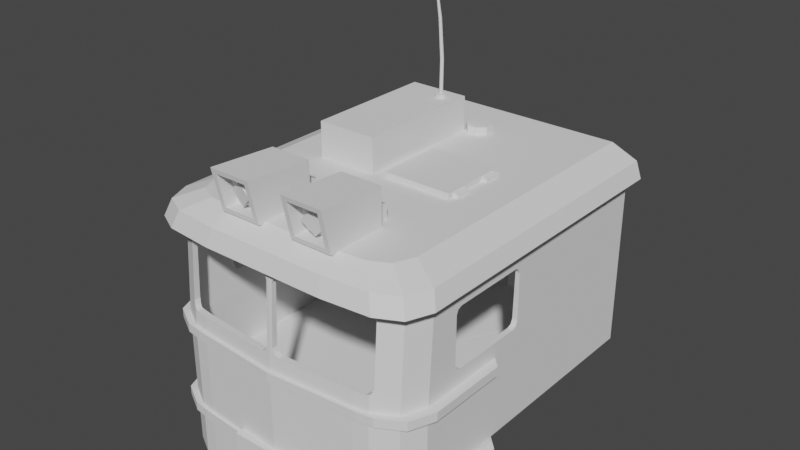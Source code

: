 # Source: cab_bench.blend  (saved by Blender 3.3.6; exported with 4.5.12 LTS)
import bpy
from mathutils import Matrix  # noqa: F401  (used for matrix-valued properties, if any)

bpy.ops.wm.read_factory_settings(use_empty=True)
scene = bpy.context.scene
scene.name = 'Scene'

# ---- collections
col_collection = bpy.data.collections.new('Collection'); scene.collection.children.link(col_collection)
col_cab = bpy.data.collections.new('Cab'); scene.collection.children.link(col_cab)

# ---- world
world_world = bpy.data.worlds.new('World'); scene.world = world_world
world_world.use_nodes = True; world_world.node_tree.nodes.clear()
_N = world_world.node_tree.nodes; _L = world_world.node_tree.links
n0 = _N.new('ShaderNodeOutputWorld'); n0.name = 'World Output'; n0.location = (300, 300)
n1 = _N.new('ShaderNodeBackground'); n1.name = 'Background'; n1.location = (10, 300)
n1.inputs[0].default_value = (0.05088, 0.05088, 0.05088, 1.0)
_L.new(n1.outputs[0], n0.inputs[0])
n0.is_active_output = True
world_world.color = (0.05088, 0.05088, 0.05088)
world_world.use_sun_shadow = False
world_world.sun_shadow_jitter_overblur = 0.0

# ---- meshes
me_cube = bpy.data.meshes.new('Cube')
me_cube.from_pydata([(-1.0, -1.0, -0.05403), (-1.0, -1.0, 0.05403), (-1.0, 1.0, -0.05403), (-1.0, 1.0, 0.05403), (0.0, -1.0, -0.05403), (0.0, -1.0, 0.05403), (1.0, 1.0, -0.05403), (1.0, 1.0, 0.05403)], [], [(0, 1, 3, 2), (2, 3, 7, 6), (6, 7, 5, 4), (4, 5, 1, 0), (2, 6, 4, 0), (7, 3, 1, 5)])
_uv = me_cube.uv_layers.new(name='UVMap')
_uv.uv.foreach_set('vector', [0.5811, 0.5, 0.554, 0.5, 0.554, 0.0, 0.5811, 0.0, 0.554, 0.5, 0.527, 0.5, 0.527, 0.0, 0.554, 0.0, 0.527, 0.5, 0.5, 0.5, 0.5, 0.25, 0.527, 0.25, 0.527, 0.25, 0.5, 0.25, 0.5, 0.0, 0.527, 0.0, 0.0, 1.0, 0.0, 0.5, 0.5, 0.75, 0.5, 1.0, 0.0, 0.0, 0.5, 0.0, 0.5, 0.5, 0.25, 0.5])
me_cube.update()
me_cube_004 = bpy.data.meshes.new('Cube.004')
me_cube_004.from_pydata([(-0.06237, -0.06237, -0.6425), (-0.06237, -0.06237, 0.6425), (-0.06237, 0.06237, -0.6425), (-0.06237, 0.06237, 0.6425), (0.06237, -0.06237, -0.6425), (0.06237, -0.06237, 0.6425), (0.06237, 0.06237, -0.6425), (0.06237, 0.06237, 0.6425)], [], [(0, 1, 3, 2), (2, 3, 7, 6), (6, 7, 5, 4), (4, 5, 1, 0), (2, 6, 4, 0), (7, 3, 1, 5)])
_uv = me_cube_004.uv_layers.new(name='UVMap')
_uv.uv.foreach_set('vector', [0.6122, 0.0, 0.6122, 0.3213, 0.5811, 0.3213, 0.5811, 0.0, 0.6434, 0.3213, 0.6434, 0.6425, 0.6122, 0.6425, 0.6122, 0.3213, 0.6122, 0.3213, 0.6122, 0.6425, 0.5811, 0.6425, 0.5811, 0.3213, 0.6434, 0.0, 0.6434, 0.3213, 0.6122, 0.3213, 0.6122, 0.0, 0.5312, 0.5, 0.5624, 0.5, 0.5624, 0.5312, 0.5312, 0.5312, 0.5, 0.5, 0.5312, 0.5, 0.5312, 0.5312, 0.5, 0.5312])
me_cube_004.update()
me_plane = bpy.data.meshes.new('Plane')
me_plane.from_pydata([(-2.526, -2.407, 0.0), (2.526, -2.407, 0.0), (-2.526, 3.326, 0.0), (2.526, 3.326, 0.0), (-2.178, -2.407, 0.0), (-0.5052, -2.407, 0.0), (0.5052, -2.407, 0.0), (2.178, -2.407, 0.0), (2.35, 3.741, 0.0), (1.959, 3.95, 0.0), (-1.959, 3.95, 0.0), (-2.35, 3.741, 0.0), (0.0, -2.407, 0.0), (0.0, 4.071, 0.0)], [], [(7, 1, 3, 8), (0, 4, 11, 2), (4, 5, 10, 11), (12, 6, 9, 13), (6, 7, 8, 9), (5, 12, 13, 10)])
_uv = me_plane.uv_layers.new(name='UVMap')
_uv.uv.foreach_set('vector', [0.2695, 0.5469, 0.2578, 0.5469, 0.2578, 0.3125, 0.2617, 0.293, 0.4648, 0.5469, 0.4492, 0.5469, 0.457, 0.293, 0.4648, 0.3125, 0.4492, 0.5469, 0.3789, 0.5469, 0.4414, 0.2852, 0.457, 0.293, 0.3594, 0.5469, 0.3398, 0.5469, 0.2812, 0.2852, 0.3594, 0.2812, 0.3398, 0.5469, 0.2695, 0.5469, 0.2617, 0.293, 0.2812, 0.2852, 0.3789, 0.5469, 0.3594, 0.5469, 0.3594, 0.2812, 0.4414, 0.2852])
me_plane.update()
me_cube_034 = bpy.data.meshes.new('Cube.034')
me_cube_034.from_pydata([(-0.8159, -0.191, -0.4188), (-0.8159, -0.191, 0.4188), (-0.8159, 0.191, -0.4188), (-0.8159, 0.191, 0.4188), (0.8159, -0.191, -0.4188), (0.8159, -0.191, 0.4188), (0.8159, 0.191, -0.4188), (0.8159, 0.191, 0.4188)], [], [(0, 1, 3, 2), (2, 3, 7, 6), (6, 7, 5, 4), (4, 5, 1, 0), (2, 6, 4, 0), (7, 3, 1, 5)])
_uv = me_cube_034.uv_layers.new(name='UVMap')
_uv.uv.foreach_set('vector', [0.2539, 0.4922, 0.2539, 0.5234, 0.2383, 0.5234, 0.2383, 0.4922, 0.8477, 0.2617, 0.8125, 0.2617, 0.8125, 0.1953, 0.8477, 0.1953, 0.1094, 0.8047, 0.1094, 0.8398, 0.09375, 0.8398, 0.09375, 0.8047, 0.8125, 0.2617, 0.7773, 0.2617, 0.7773, 0.1953, 0.8125, 0.1953, 0.07031, 0.8047, 0.07031, 0.8711, 0.05469, 0.8711, 0.05469, 0.8047, 0.2461, 0.7852, 0.2461, 0.8555, 0.2305, 0.8555, 0.2305, 0.7852])
me_cube_034.update()
me_cube_033 = bpy.data.meshes.new('Cube.033')
me_cube_033.from_pydata([(2.766, 3.269, -0.3141), (2.575, 3.761, -0.3141), (2.115, 4.02, -0.3141), (2.115, 4.02, -0.4869), (2.766, 3.269, -0.4869), (2.575, 3.761, -0.4869), (-2.766, 3.269, -0.4869), (-2.115, 4.02, -0.4869), (-2.575, 3.761, -0.4869), (1.794, 4.066, -0.3141), (-1.794, 4.066, -0.4869), (2.766, 1.68, -0.3141), (2.766, 2.899, -0.3141), (1.553e-09, 4.2, -0.3141), (1.634, 4.003, -0.3141), (-1.634, 4.003, -0.3141), (-2.519, 1.439, -0.3141), (-2.519, 2.94, -0.3141), (-1.634, 4.003, -0.4869), (1.634, 4.003, -0.4869), (2.519, 2.94, -0.4869), (-2.519, 2.94, -0.4869), (-2.519, 1.439, -0.4869), (2.519, 1.439, -0.4869), (-1.794, 4.066, -0.3141), (-2.115, 4.02, -0.3141), (-2.575, 3.761, -0.3141), (-2.766, 3.269, -0.3141), (1.794, 4.066, -0.4869), (1.553e-09, 4.2, -0.4869), (-2.766, 2.899, -0.4869), (-2.766, 1.68, -0.4869), (-2.229e-10, 4.124, -0.4869), (2.519, 2.94, -0.3141), (-2.766, 2.899, -0.3141), (-2.766, 1.68, -0.3141), (2.766, 1.68, -0.4869), (2.766, 2.899, -0.4869), (2.345, 3.725, -0.3141), (2.519, 3.276, -0.3141), (1.927, 3.96, -0.3141), (-2.345, 3.725, -0.3141), (-1.927, 3.96, -0.3141), (-2.519, 3.276, -0.3141), (-2.229e-10, 4.124, -0.3141), (2.519, 1.439, -0.3141), (-2.519, 3.276, -0.4869), (-1.927, 3.96, -0.4869), (-2.345, 3.725, -0.4869), (1.927, 3.96, -0.4869), (2.519, 3.276, -0.4869), (2.345, 3.725, -0.4869)], [], [(44, 14, 9, 13), (38, 39, 0, 1), (39, 33, 12, 0), (43, 41, 26, 27), (22, 16, 35, 31), (48, 41, 43, 46), (50, 51, 5, 4), (33, 45, 11, 12), (17, 43, 27, 34), (16, 17, 34, 35), (51, 38, 40, 49), (21, 17, 16, 22), (46, 21, 30, 6), (46, 43, 17, 21), (51, 49, 3, 5), (30, 31, 35, 34), (28, 29, 13, 9), (6, 30, 34, 27), (36, 37, 12, 11), (21, 22, 31, 30), (32, 18, 10, 29), (3, 28, 9, 2), (20, 50, 4, 37), (4, 5, 1, 0), (49, 19, 28, 3), (48, 46, 6, 8), (23, 20, 37, 36), (19, 32, 29, 28), (14, 40, 2, 9), (10, 7, 25, 24), (40, 38, 1, 2), (41, 42, 25, 26), (15, 44, 13, 24), (37, 4, 0, 12), (29, 10, 24, 13), (47, 48, 8, 7), (42, 15, 24, 25), (8, 6, 27, 26), (5, 3, 2, 1), (18, 47, 7, 10), (45, 23, 36, 11), (49, 40, 14, 19), (50, 39, 38, 51), (47, 42, 41, 48), (18, 15, 42, 47), (23, 45, 33, 20), (20, 33, 39, 50), (19, 14, 44, 32), (32, 44, 15, 18), (7, 8, 26, 25)])
_uv = me_cube_033.uv_layers.new(name='UVMap')
_uv.uv.foreach_set('vector', [0.8438, 0.8789, 0.8516, 0.9453, 0.8477, 0.9531, 0.8438, 0.8789, 0.8633, 0.9766, 0.8789, 0.9844, 0.8789, 0.9922, 0.8594, 0.9844, 0.8789, 0.9844, 0.8945, 0.9844, 0.8945, 0.9922, 0.8789, 0.9922, 0.8789, 0.7773, 0.8633, 0.7852, 0.8594, 0.7734, 0.8789, 0.7656, 0.6758, 0.5391, 0.668, 0.5391, 0.668, 0.5273, 0.6758, 0.5273, 0.6484, 0.8867, 0.6406, 0.8867, 0.6406, 0.8711, 0.6484, 0.8711, 0.6914, 0.7461, 0.6719, 0.7539, 0.6719, 0.7461, 0.6914, 0.7383, 0.8945, 0.9844, 0.957, 0.9844, 0.9453, 0.9922, 0.8945, 0.9922, 0.8945, 0.7773, 0.8789, 0.7773, 0.8789, 0.7656, 0.8945, 0.7656, 0.957, 0.7773, 0.8945, 0.7773, 0.8945, 0.7656, 0.9453, 0.7656, 0.8203, 0.9297, 0.8164, 0.9297, 0.8164, 0.9102, 0.8203, 0.9102, 0.6484, 0.8555, 0.6406, 0.8555, 0.6406, 0.793, 0.6484, 0.793, 0.6914, 0.9531, 0.7031, 0.9531, 0.707, 0.9648, 0.6914, 0.9648, 0.6484, 0.8711, 0.6406, 0.8711, 0.6406, 0.8555, 0.6484, 0.8555, 0.6719, 0.7539, 0.6641, 0.7695, 0.6602, 0.7617, 0.6719, 0.7461, 0.08594, 0.8398, 0.08594, 0.8906, 0.07812, 0.8906, 0.07812, 0.8398, 0.2422, 0.3125, 0.2422, 0.3867, 0.2383, 0.3867, 0.2383, 0.3125, 0.08594, 0.8242, 0.08594, 0.8398, 0.07812, 0.8398, 0.07812, 0.8242, 0.8359, 0.7461, 0.8359, 0.7969, 0.8281, 0.7969, 0.8281, 0.7461, 0.7031, 0.9531, 0.7656, 0.9531, 0.7578, 0.9648, 0.707, 0.9648, 0.6562, 0.8516, 0.6602, 0.918, 0.6602, 0.9219, 0.6523, 0.8516, 0.2422, 0.3008, 0.2422, 0.3125, 0.2383, 0.3125, 0.2383, 0.3008, 0.7031, 0.7461, 0.6914, 0.7461, 0.6914, 0.7383, 0.707, 0.7383, 0.8359, 0.8125, 0.8359, 0.832, 0.8281, 0.832, 0.8281, 0.8125, 0.6641, 0.7695, 0.6602, 0.7812, 0.6602, 0.7773, 0.6602, 0.7617, 0.6719, 0.9453, 0.6914, 0.9531, 0.6914, 0.9648, 0.6719, 0.957, 0.7656, 0.7461, 0.7031, 0.7461, 0.707, 0.7383, 0.7578, 0.7383, 0.6602, 0.7812, 0.6562, 0.8516, 0.6523, 0.8516, 0.6602, 0.7773, 0.8516, 0.9453, 0.8516, 0.957, 0.8516, 0.9648, 0.8477, 0.9531, 0.2422, 0.4609, 0.2422, 0.4727, 0.2383, 0.4727, 0.2383, 0.4609, 0.8516, 0.957, 0.8633, 0.9766, 0.8594, 0.9844, 0.8516, 0.9648, 0.8633, 0.7852, 0.8516, 0.8008, 0.8516, 0.793, 0.8594, 0.7734, 0.8516, 0.8125, 0.8438, 0.8789, 0.8438, 0.8789, 0.8477, 0.8047, 0.8359, 0.7969, 0.8359, 0.8125, 0.8281, 0.8125, 0.8281, 0.7969, 0.2422, 0.3867, 0.2422, 0.4609, 0.2383, 0.4609, 0.2383, 0.3867, 0.6641, 0.9297, 0.6719, 0.9453, 0.6719, 0.957, 0.6602, 0.9375, 0.8516, 0.8008, 0.8516, 0.8125, 0.8477, 0.8047, 0.8516, 0.793, 0.08594, 0.8047, 0.08594, 0.8242, 0.07812, 0.8242, 0.07812, 0.8047, 0.2422, 0.2812, 0.2422, 0.3008, 0.2383, 0.3008, 0.2383, 0.2812, 0.6602, 0.918, 0.6641, 0.9297, 0.6602, 0.9375, 0.6602, 0.9219, 0.8281, 0.7383, 0.8359, 0.7383, 0.8359, 0.7461, 0.8281, 0.7461, 0.8203, 0.9102, 0.8164, 0.9102, 0.8164, 0.8984, 0.8203, 0.8984, 0.07812, 0.8242, 0.07031, 0.8242, 0.07031, 0.8047, 0.07812, 0.8047, 0.8203, 0.7539, 0.8164, 0.7539, 0.8164, 0.7383, 0.8203, 0.7383, 0.8203, 0.7656, 0.8164, 0.7656, 0.8164, 0.7539, 0.8203, 0.7539, 0.07812, 0.8984, 0.07031, 0.8984, 0.07031, 0.8359, 0.07812, 0.8359, 0.07812, 0.8359, 0.07031, 0.8359, 0.07031, 0.8242, 0.07812, 0.8242, 0.8203, 0.8984, 0.8164, 0.8984, 0.8164, 0.832, 0.8203, 0.832, 0.8203, 0.832, 0.8164, 0.832, 0.8164, 0.7656, 0.8203, 0.7656, 0.2422, 0.4727, 0.2422, 0.4922, 0.2383, 0.4922, 0.2383, 0.4727])
me_cube_033.update()
me_cube_032 = bpy.data.meshes.new('Cube.032')
me_cube_032.from_pydata([(2.766, 3.269, 1.351), (2.575, 3.761, 1.351), (2.115, 4.02, 1.351), (2.115, 4.02, 1.178), (2.766, 3.269, 1.178), (2.575, 3.761, 1.178), (-2.766, 3.269, 1.178), (-2.115, 4.02, 1.178), (-2.575, 3.761, 1.178), (1.794, 4.066, 1.351), (-1.794, 4.066, 1.178), (2.766, 1.68, 1.351), (2.766, 2.899, 1.351), (1.553e-09, 4.2, 1.351), (1.634, 4.003, 1.351), (-1.634, 4.003, 1.351), (-2.519, 1.439, 1.351), (-2.519, 2.94, 1.351), (-1.634, 4.003, 1.178), (1.634, 4.003, 1.178), (2.519, 2.94, 1.178), (-2.519, 2.94, 1.178), (-2.519, 1.439, 1.178), (2.519, 1.439, 1.178), (-1.794, 4.066, 1.351), (-2.115, 4.02, 1.351), (-2.575, 3.761, 1.351), (-2.766, 3.269, 1.351), (1.794, 4.066, 1.178), (1.553e-09, 4.2, 1.178), (-2.766, 2.899, 1.178), (-2.766, 1.68, 1.178), (-2.229e-10, 4.124, 1.178), (2.519, 2.94, 1.351), (-2.766, 2.899, 1.351), (-2.766, 1.68, 1.351), (2.766, 1.68, 1.178), (2.766, 2.899, 1.178), (2.345, 3.725, 1.351), (2.519, 3.276, 1.351), (1.927, 3.96, 1.351), (-2.345, 3.725, 1.351), (-1.927, 3.96, 1.351), (-2.519, 3.276, 1.351), (-2.229e-10, 4.124, 1.351), (2.519, 1.439, 1.351), (-2.519, 3.276, 1.178), (-1.927, 3.96, 1.178), (-2.345, 3.725, 1.178), (1.927, 3.96, 1.178), (2.519, 3.276, 1.178), (2.345, 3.725, 1.178)], [], [(44, 14, 9, 13), (38, 39, 0, 1), (39, 33, 12, 0), (43, 41, 26, 27), (22, 16, 35, 31), (48, 41, 43, 46), (50, 51, 5, 4), (33, 45, 11, 12), (17, 43, 27, 34), (16, 17, 34, 35), (51, 38, 40, 49), (21, 17, 16, 22), (46, 21, 30, 6), (46, 43, 17, 21), (51, 49, 3, 5), (30, 31, 35, 34), (28, 29, 13, 9), (6, 30, 34, 27), (36, 37, 12, 11), (21, 22, 31, 30), (32, 18, 10, 29), (3, 28, 9, 2), (20, 50, 4, 37), (4, 5, 1, 0), (49, 19, 28, 3), (48, 46, 6, 8), (23, 20, 37, 36), (19, 32, 29, 28), (14, 40, 2, 9), (10, 7, 25, 24), (40, 38, 1, 2), (41, 42, 25, 26), (15, 44, 13, 24), (37, 4, 0, 12), (29, 10, 24, 13), (47, 48, 8, 7), (42, 15, 24, 25), (8, 6, 27, 26), (5, 3, 2, 1), (18, 47, 7, 10), (45, 23, 36, 11), (49, 40, 14, 19), (50, 39, 38, 51), (47, 42, 41, 48), (18, 15, 42, 47), (23, 45, 33, 20), (20, 33, 39, 50), (19, 14, 44, 32), (32, 44, 15, 18), (7, 8, 26, 25)])
_uv = me_cube_032.uv_layers.new(name='UVMap')
_uv.uv.foreach_set('vector', [0.8555, 0.1172, 0.8594, 0.1836, 0.8555, 0.1914, 0.8516, 0.1172, 0.8711, 0.2109, 0.8867, 0.2188, 0.8906, 0.2305, 0.8672, 0.2227, 0.8867, 0.2188, 0.9023, 0.2188, 0.9023, 0.2305, 0.8906, 0.2305, 0.8867, 0.01172, 0.8711, 0.01953, 0.8672, 0.01172, 0.8906, 0.003906, 0.6836, 0.5391, 0.6758, 0.5391, 0.6758, 0.5273, 0.6836, 0.5273, 0.4336, 0.8906, 0.4258, 0.8906, 0.4258, 0.8711, 0.4336, 0.8711, 0.8789, 0.5508, 0.8633, 0.5586, 0.8594, 0.5469, 0.8789, 0.5391, 0.9023, 0.2188, 0.9648, 0.2188, 0.9531, 0.2305, 0.9023, 0.2305, 0.9023, 0.01172, 0.8867, 0.01172, 0.8906, 0.003906, 0.9023, 0.003906, 0.9648, 0.01172, 0.9023, 0.01172, 0.9023, 0.003906, 0.9531, 0.003906, 0.8281, 0.9297, 0.8203, 0.9297, 0.8203, 0.9102, 0.8281, 0.9102, 0.4336, 0.8594, 0.4258, 0.8594, 0.4258, 0.7969, 0.4336, 0.7969, 0.8789, 0.7578, 0.8945, 0.7578, 0.8945, 0.7656, 0.8789, 0.7656, 0.4336, 0.8711, 0.4258, 0.8711, 0.4258, 0.8594, 0.4336, 0.8594, 0.8633, 0.5586, 0.8516, 0.5742, 0.8516, 0.5664, 0.8594, 0.5469, 0.09375, 0.8398, 0.09375, 0.8906, 0.08594, 0.8906, 0.08594, 0.8398, 0.25, 0.3125, 0.25, 0.3867, 0.2422, 0.3867, 0.2422, 0.3125, 0.09375, 0.8242, 0.09375, 0.8398, 0.08594, 0.8398, 0.08594, 0.8242, 0.2539, 0.7969, 0.2539, 0.8477, 0.2461, 0.8477, 0.2461, 0.7969, 0.8945, 0.7578, 0.957, 0.7578, 0.9453, 0.7656, 0.8945, 0.7656, 0.8438, 0.6523, 0.8516, 0.7188, 0.8477, 0.7266, 0.8438, 0.6523, 0.25, 0.3008, 0.25, 0.3125, 0.2422, 0.3125, 0.2422, 0.3008, 0.8945, 0.5508, 0.8789, 0.5508, 0.8789, 0.5391, 0.8945, 0.5391, 0.2539, 0.8633, 0.2539, 0.8828, 0.2461, 0.8828, 0.2461, 0.8633, 0.8516, 0.5742, 0.8516, 0.5859, 0.8477, 0.5781, 0.8516, 0.5664, 0.8633, 0.75, 0.8789, 0.7578, 0.8789, 0.7656, 0.8594, 0.7578, 0.957, 0.5508, 0.8945, 0.5508, 0.8945, 0.5391, 0.9453, 0.5391, 0.8516, 0.5859, 0.8438, 0.6523, 0.8438, 0.6523, 0.8477, 0.5781, 0.8594, 0.1836, 0.8594, 0.1953, 0.8594, 0.2031, 0.8555, 0.1914, 0.25, 0.4609, 0.25, 0.4727, 0.2422, 0.4727, 0.2422, 0.4609, 0.8594, 0.1953, 0.8711, 0.2109, 0.8672, 0.2227, 0.8594, 0.2031, 0.8711, 0.01953, 0.8594, 0.03906, 0.8594, 0.03125, 0.8672, 0.01172, 0.8594, 0.05078, 0.8555, 0.1172, 0.8516, 0.1172, 0.8555, 0.04297, 0.2539, 0.8477, 0.2539, 0.8633, 0.2461, 0.8633, 0.2461, 0.8477, 0.25, 0.3867, 0.25, 0.4609, 0.2422, 0.4609, 0.2422, 0.3867, 0.8516, 0.7305, 0.8633, 0.75, 0.8594, 0.7578, 0.8516, 0.7383, 0.8594, 0.03906, 0.8594, 0.05078, 0.8555, 0.04297, 0.8594, 0.03125, 0.09375, 0.8047, 0.09375, 0.8242, 0.08594, 0.8242, 0.08594, 0.8047, 0.25, 0.2812, 0.25, 0.3008, 0.2422, 0.3008, 0.2422, 0.2812, 0.8516, 0.7188, 0.8516, 0.7305, 0.8516, 0.7383, 0.8477, 0.7266, 0.2461, 0.7852, 0.2539, 0.7852, 0.2539, 0.7969, 0.2461, 0.7969, 0.8281, 0.9102, 0.8203, 0.9102, 0.8203, 0.8984, 0.8281, 0.8984, 0.4375, 0.8164, 0.4336, 0.8164, 0.4336, 0.7969, 0.4375, 0.7969, 0.8281, 0.7539, 0.8203, 0.7539, 0.8203, 0.7383, 0.8281, 0.7383, 0.8281, 0.7656, 0.8203, 0.7656, 0.8203, 0.7539, 0.8281, 0.7539, 0.4375, 0.8906, 0.4336, 0.8906, 0.4336, 0.8281, 0.4375, 0.8281, 0.4375, 0.8281, 0.4336, 0.8281, 0.4336, 0.8164, 0.4375, 0.8164, 0.8281, 0.8984, 0.8203, 0.8984, 0.8203, 0.832, 0.8281, 0.832, 0.8281, 0.832, 0.8203, 0.832, 0.8203, 0.7656, 0.8281, 0.7656, 0.25, 0.4727, 0.25, 0.4922, 0.2422, 0.4922, 0.2422, 0.4727])
me_cube_032.update()
me_cube_027 = bpy.data.meshes.new('Cube.027')
me_cube_027.from_pydata([(-0.09274, -0.2319, -0.5264), (-0.2319, -0.09274, -0.5264), (-0.1748, -0.2322, 4.142), (-0.03693, -0.3719, 4.127), (-0.2319, 0.09274, -0.5264), (-0.09274, 0.2319, -0.5264), (-0.03482, 0.09191, 4.131), (-0.174, -0.04675, 4.144), (0.2319, -0.09274, -0.5264), (0.09274, -0.2319, -0.5264), (0.1477, -0.3726, 4.109), (0.2868, -0.2339, 4.097), (0.09274, 0.2319, -0.5264), (0.2319, 0.09274, -0.5264), (0.2876, -0.04845, 4.098), (0.1498, 0.09122, 4.113), (0.2197, -0.16, 9.571), (0.09447, -0.03357, 9.581), (0.09506, 0.1345, 9.582), (0.2212, 0.2602, 9.574), (0.3887, 0.2597, 9.561), (0.514, 0.1332, 9.55), (0.5134, -0.03482, 9.549), (0.3873, -0.1605, 9.558), (1.135, 0.1322, 15.88), (1.074, 0.1948, 15.88), (1.075, 0.2777, 15.89), (1.137, 0.3397, 15.88), (1.219, 0.3393, 15.87), (1.28, 0.2768, 15.86), (1.28, 0.1938, 15.86), (1.218, 0.1319, 15.87)], [], [(9, 10, 3, 0), (13, 14, 11, 8), (1, 2, 7, 4), (5, 6, 15, 12), (0, 3, 2, 1), (6, 5, 4, 7), (14, 13, 12, 15), (10, 9, 8, 11), (4, 5, 12, 13, 8, 9, 0, 1), (6, 7, 18, 19), (18, 17, 25, 26), (2, 3, 16, 17), (11, 14, 21, 22), (7, 2, 17, 18), (15, 6, 19, 20), (10, 11, 22, 23), (3, 10, 23, 16), (14, 15, 20, 21), (24, 31, 30, 29, 28, 27, 26, 25), (21, 20, 28, 29), (17, 16, 24, 25), (20, 19, 27, 28), (16, 23, 31, 24), (23, 22, 30, 31), (19, 18, 26, 27), (22, 21, 29, 30)])
_uv = me_cube_027.uv_layers.new(name='UVMap')
_uv.uv.foreach_set('vector', [0.1055, 0.9531, 0.2305, 0.9609, 0.2344, 0.9648, 0.1055, 0.957, 0.1055, 0.9453, 0.2305, 0.9531, 0.2305, 0.957, 0.1055, 0.9492, 0.5547, 0.9766, 0.4297, 0.9844, 0.4297, 0.9844, 0.5547, 0.9766, 0.5547, 0.9688, 0.4297, 0.9766, 0.4297, 0.9727, 0.5547, 0.9648, 0.1055, 0.918, 0.2344, 0.918, 0.2344, 0.9219, 0.1055, 0.9219, 0.4297, 0.9766, 0.5547, 0.9688, 0.5547, 0.9766, 0.4297, 0.9844, 0.4297, 0.9336, 0.5547, 0.9297, 0.5547, 0.9375, 0.4297, 0.9375, 0.2305, 0.9609, 0.1055, 0.9531, 0.1055, 0.9492, 0.2305, 0.957, 0.4922, 0.2773, 0.4844, 0.2773, 0.4766, 0.2695, 0.4766, 0.2617, 0.4844, 0.2578, 0.4922, 0.2578, 0.4961, 0.2617, 0.4961, 0.2695, 0.4297, 0.9766, 0.4297, 0.9844, 0.2773, 0.9805, 0.2773, 0.9766, 0.3828, 0.9297, 0.3828, 0.9258, 0.5547, 0.918, 0.5547, 0.9219, 0.2344, 0.9219, 0.2344, 0.918, 0.3828, 0.9219, 0.3828, 0.9258, 0.2305, 0.957, 0.2305, 0.9531, 0.3828, 0.9531, 0.3828, 0.957, 0.4297, 0.9844, 0.4297, 0.9844, 0.2773, 0.9844, 0.2773, 0.9805, 0.4297, 0.9727, 0.4297, 0.9766, 0.2773, 0.9766, 0.2773, 0.9727, 0.2305, 0.9609, 0.2305, 0.957, 0.3828, 0.957, 0.3828, 0.9609, 0.2344, 0.9648, 0.2305, 0.9609, 0.3828, 0.9609, 0.3828, 0.9648, 0.4297, 0.9336, 0.4297, 0.9375, 0.2773, 0.9414, 0.2773, 0.9375, 0.6875, 0.5352, 0.6836, 0.5352, 0.6836, 0.5312, 0.6875, 0.5273, 0.6914, 0.5273, 0.6914, 0.5312, 0.6914, 0.5352, 0.6914, 0.5352, 0.2773, 0.9375, 0.2773, 0.9414, 0.1055, 0.9336, 0.1055, 0.9336, 0.3828, 0.9258, 0.3828, 0.9219, 0.5547, 0.918, 0.5547, 0.918, 0.2773, 0.9414, 0.2773, 0.9453, 0.1055, 0.9375, 0.1055, 0.9336, 0.3828, 0.9648, 0.3828, 0.9609, 0.5547, 0.9492, 0.5547, 0.9492, 0.3828, 0.9609, 0.3828, 0.957, 0.5547, 0.9453, 0.5547, 0.9492, 0.2773, 0.9766, 0.2773, 0.9805, 0.1055, 0.9688, 0.1055, 0.9648, 0.2812, 0.9336, 0.2773, 0.9375, 0.1055, 0.9336, 0.1055, 0.9297])
me_cube_027.update()
me_cube_026 = bpy.data.meshes.new('Cube.026')
me_cube_026.from_pydata([(-0.04265, -0.1067, -0.02653), (-0.1067, -0.04265, -0.02653), (-0.1067, -0.04265, 0.06066), (-0.04265, -0.1067, 0.06066), (-0.1067, 0.04265, -0.02653), (-0.04265, 0.1067, -0.02653), (-0.04265, 0.1067, 0.06066), (-0.1067, 0.04265, 0.06066), (0.1067, -0.04265, -0.02653), (0.04265, -0.1067, -0.02653), (0.04265, -0.1067, 0.06066), (0.1067, -0.04265, 0.06066), (0.04265, 0.1067, -0.02653), (0.1067, 0.04265, -0.02653), (0.1067, 0.04265, 0.06066), (0.04265, 0.1067, 0.06066), (-0.02886, -0.07216, 0.06066), (-0.07216, -0.02886, 0.06066), (-0.07216, 0.02886, 0.06066), (-0.02886, 0.07216, 0.06066), (0.02886, 0.07216, 0.06066), (0.07216, 0.02886, 0.06066), (0.07216, -0.02886, 0.06066), (0.02886, -0.07216, 0.06066)], [], [(9, 10, 3, 0), (13, 14, 11, 8), (6, 7, 18, 19), (1, 2, 7, 4), (5, 6, 15, 12), (0, 3, 2, 1), (6, 5, 4, 7), (14, 13, 12, 15), (10, 9, 8, 11), (4, 5, 12, 13, 8, 9, 0, 1), (21, 20, 19, 18, 17, 16, 23, 22), (2, 3, 16, 17), (11, 14, 21, 22), (7, 2, 17, 18), (15, 6, 19, 20), (10, 11, 22, 23), (3, 10, 23, 16), (14, 15, 20, 21)])
_uv = me_cube_026.uv_layers.new(name='UVMap')
_uv.uv.foreach_set('vector', [0.4844, 0.2773, 0.4844, 0.2812, 0.4805, 0.2812, 0.4805, 0.2773, 0.668, 0.2773, 0.6641, 0.2773, 0.6641, 0.2734, 0.668, 0.2734, 0.6562, 0.2734, 0.6602, 0.2734, 0.6602, 0.2734, 0.6562, 0.2734, 0.25, 0.543, 0.2461, 0.543, 0.2461, 0.5391, 0.25, 0.5391, 0.4805, 0.2773, 0.4805, 0.2812, 0.4766, 0.2812, 0.4766, 0.2773, 0.25, 0.5469, 0.2461, 0.5469, 0.2461, 0.543, 0.25, 0.543, 0.2461, 0.5391, 0.25, 0.5391, 0.25, 0.5391, 0.2461, 0.5391, 0.6641, 0.2773, 0.668, 0.2773, 0.668, 0.2812, 0.6641, 0.2812, 0.6641, 0.2734, 0.668, 0.2734, 0.668, 0.2734, 0.6641, 0.2734, 0.2461, 0.5508, 0.2461, 0.5508, 0.25, 0.5469, 0.2539, 0.5469, 0.2578, 0.5508, 0.2578, 0.5508, 0.2539, 0.5547, 0.25, 0.5547, 0.6562, 0.2773, 0.6562, 0.2734, 0.6562, 0.2734, 0.6602, 0.2734, 0.6602, 0.2734, 0.6602, 0.2773, 0.6602, 0.2773, 0.6562, 0.2773, 0.6641, 0.2734, 0.6641, 0.2773, 0.6602, 0.2773, 0.6602, 0.2734, 0.6562, 0.2812, 0.6523, 0.2773, 0.6562, 0.2773, 0.6562, 0.2773, 0.6602, 0.2734, 0.6641, 0.2734, 0.6602, 0.2734, 0.6602, 0.2734, 0.6523, 0.2734, 0.6562, 0.2734, 0.6562, 0.2734, 0.6562, 0.2734, 0.6602, 0.2812, 0.6562, 0.2812, 0.6562, 0.2773, 0.6602, 0.2773, 0.6641, 0.2773, 0.6602, 0.2812, 0.6602, 0.2773, 0.6602, 0.2773, 0.6523, 0.2773, 0.6523, 0.2734, 0.6562, 0.2734, 0.6562, 0.2773])
me_cube_026.update()
me_cube_025 = bpy.data.meshes.new('Cube.025')
me_cube_025.from_pydata([(-0.06071, -0.1479, -0.05932), (-0.06071, -0.1479, 0.01826), (-0.06071, 0.1479, -0.05932), (-0.06071, 0.1479, 0.01826), (0.06071, -0.1479, -0.05932), (0.06071, -0.1479, 0.05932), (0.06071, 0.1479, -0.05932), (0.06071, 0.1479, 0.05932)], [], [(0, 1, 3, 2), (2, 3, 7, 6), (6, 7, 5, 4), (4, 5, 1, 0), (2, 6, 4, 0), (7, 3, 1, 5)])
_uv = me_cube_025.uv_layers.new(name='UVMap')
_uv.uv.foreach_set('vector', [0.7578, 0.5391, 0.7539, 0.5391, 0.7539, 0.5273, 0.7578, 0.5273, 0.7617, 0.5312, 0.7656, 0.5312, 0.7695, 0.5391, 0.7617, 0.5391, 0.7305, 0.5391, 0.7266, 0.5391, 0.7266, 0.5273, 0.7305, 0.5273, 0.7617, 0.5391, 0.7578, 0.5391, 0.7617, 0.5312, 0.7617, 0.5312, 0.6992, 0.5273, 0.7031, 0.5273, 0.7031, 0.5391, 0.6992, 0.5391, 0.6914, 0.5273, 0.6992, 0.5273, 0.6992, 0.5391, 0.6914, 0.5391])
me_cube_025.update()
me_cube_024 = bpy.data.meshes.new('Cube.024')
me_cube_024.from_pydata([(-0.06071, -0.1479, -0.05932), (-0.06071, -0.1479, 0.01826), (-0.06071, 0.1479, -0.05932), (-0.06071, 0.1479, 0.01826), (0.06071, -0.1479, -0.05932), (0.06071, -0.1479, 0.05932), (0.06071, 0.1479, -0.05932), (0.06071, 0.1479, 0.05932)], [], [(0, 1, 3, 2), (2, 3, 7, 6), (6, 7, 5, 4), (4, 5, 1, 0), (2, 6, 4, 0), (7, 3, 1, 5)])
_uv = me_cube_024.uv_layers.new(name='UVMap')
_uv.uv.foreach_set('vector', [0.7539, 0.5391, 0.7539, 0.5391, 0.7539, 0.5273, 0.7539, 0.5273, 0.7578, 0.5273, 0.7617, 0.5273, 0.7617, 0.5312, 0.7578, 0.5312, 0.7266, 0.5391, 0.7227, 0.5391, 0.7227, 0.5273, 0.7266, 0.5273, 0.7695, 0.5312, 0.7617, 0.5312, 0.7656, 0.5273, 0.7695, 0.5273, 0.7031, 0.5273, 0.707, 0.5273, 0.707, 0.5391, 0.7031, 0.5391, 0.2461, 0.5234, 0.2539, 0.5234, 0.2539, 0.5391, 0.2461, 0.5391])
me_cube_024.update()
me_cube_023 = bpy.data.meshes.new('Cube.023')
me_cube_023.from_pydata([(-0.6778, -0.6778, -0.07351), (-0.6778, -0.6778, 0.07351), (-0.6778, 0.6778, -0.07351), (-0.6778, 0.6778, 0.07351), (0.6778, -0.6778, -0.07351), (0.6778, -0.6778, 0.07351), (0.6778, 0.6778, -0.07351), (0.6778, 0.6778, 0.07351)], [], [(0, 1, 3, 2), (2, 3, 7, 6), (6, 7, 5, 4), (4, 5, 1, 0), (2, 6, 4, 0), (7, 3, 1, 5)])
_uv = me_cube_023.uv_layers.new(name='UVMap')
_uv.uv.foreach_set('vector', [0.1445, 0.8594, 0.1367, 0.8594, 0.1367, 0.8047, 0.1445, 0.8047, 0.1484, 0.8594, 0.1445, 0.8594, 0.1445, 0.8047, 0.1484, 0.8047, 0.1367, 0.8594, 0.1328, 0.8594, 0.1328, 0.8047, 0.1367, 0.8047, 0.1562, 0.8594, 0.1484, 0.8594, 0.1484, 0.8047, 0.1562, 0.8047, 0.668, 0.1953, 0.7227, 0.1953, 0.7227, 0.25, 0.668, 0.25, 0.7227, 0.1953, 0.7773, 0.1953, 0.7773, 0.25, 0.7227, 0.25])
me_cube_023.update()
me_cube_022 = bpy.data.meshes.new('Cube.022')
me_cube_022.from_pydata([(-0.09274, -0.2319, -0.09479), (-0.2319, -0.09274, -0.09479), (-0.2319, -0.09274, 0.09479), (-0.09274, -0.2319, 0.09479), (-0.2319, 0.09274, -0.09479), (-0.09274, 0.2319, -0.09479), (-0.09274, 0.2319, 0.09479), (-0.2319, 0.09274, 0.09479), (0.2319, -0.09274, -0.09479), (0.09274, -0.2319, -0.09479), (0.09274, -0.2319, 0.09479), (0.2319, -0.09274, 0.09479), (0.09274, 0.2319, -0.09479), (0.2319, 0.09274, -0.09479), (0.2319, 0.09274, 0.09479), (0.09274, 0.2319, 0.09479), (-0.06275, -0.1569, 0.09479), (-0.1569, -0.06275, 0.09479), (-0.1569, 0.06275, 0.09479), (-0.06275, 0.1569, 0.09479), (0.06275, 0.1569, 0.09479), (0.1569, 0.06275, 0.09479), (0.1569, -0.06275, 0.09479), (0.06275, -0.1569, 0.09479)], [], [(9, 10, 3, 0), (13, 14, 11, 8), (6, 7, 18, 19), (1, 2, 7, 4), (5, 6, 15, 12), (0, 3, 2, 1), (6, 5, 4, 7), (14, 13, 12, 15), (10, 9, 8, 11), (4, 5, 12, 13, 8, 9, 0, 1), (21, 20, 19, 18, 17, 16, 23, 22), (2, 3, 16, 17), (11, 14, 21, 22), (7, 2, 17, 18), (15, 6, 19, 20), (10, 11, 22, 23), (3, 10, 23, 16), (14, 15, 20, 21)])
_uv = me_cube_022.uv_layers.new(name='UVMap')
_uv.uv.foreach_set('vector', [0.7227, 0.5273, 0.7227, 0.5352, 0.7148, 0.5352, 0.7148, 0.5273, 0.7969, 0.5234, 0.8047, 0.5234, 0.8047, 0.5312, 0.7969, 0.5312, 0.5156, 0.2695, 0.5156, 0.2617, 0.5195, 0.2656, 0.5195, 0.2695, 0.8047, 0.2656, 0.8125, 0.2656, 0.8125, 0.2734, 0.8047, 0.2734, 0.7148, 0.5273, 0.7148, 0.5352, 0.707, 0.5352, 0.707, 0.5273, 0.8047, 0.2617, 0.8125, 0.2617, 0.8125, 0.2656, 0.8047, 0.2656, 0.8125, 0.2812, 0.8047, 0.2812, 0.8047, 0.2734, 0.8125, 0.2734, 0.8047, 0.5234, 0.7969, 0.5234, 0.7969, 0.5195, 0.8047, 0.5195, 0.8047, 0.5391, 0.7969, 0.5391, 0.7969, 0.5312, 0.8047, 0.5312, 0.5117, 0.2773, 0.5039, 0.2773, 0.4961, 0.2695, 0.4961, 0.2617, 0.5039, 0.2578, 0.5117, 0.2578, 0.5156, 0.2617, 0.5156, 0.2695, 0.5273, 0.2734, 0.5234, 0.2734, 0.5195, 0.2695, 0.5195, 0.2656, 0.5234, 0.2617, 0.5273, 0.2617, 0.5312, 0.2656, 0.5312, 0.2695, 0.5195, 0.2578, 0.5312, 0.2578, 0.5273, 0.2617, 0.5234, 0.2617, 0.5352, 0.2695, 0.5312, 0.2773, 0.5273, 0.2734, 0.5312, 0.2695, 0.5156, 0.2617, 0.5195, 0.2578, 0.5234, 0.2617, 0.5195, 0.2656, 0.5195, 0.2773, 0.5156, 0.2695, 0.5195, 0.2695, 0.5234, 0.2734, 0.5352, 0.2617, 0.5352, 0.2695, 0.5312, 0.2695, 0.5312, 0.2656, 0.5312, 0.2578, 0.5352, 0.2617, 0.5312, 0.2656, 0.5273, 0.2617, 0.5312, 0.2773, 0.5195, 0.2773, 0.5234, 0.2734, 0.5273, 0.2734])
me_cube_022.update()
me_cube_021 = bpy.data.meshes.new('Cube.021')
me_cube_021.from_pydata([(-0.5929, -1.29, -0.3697), (-0.5929, -1.29, 0.3697), (-0.5929, 1.29, -0.3697), (-0.5929, 1.29, 0.3697), (0.5929, -1.29, -0.3697), (0.5929, -1.29, 0.3697), (0.5929, 1.29, -0.3697), (0.5929, 1.29, 0.3697)], [], [(0, 1, 3, 2), (2, 3, 7, 6), (6, 7, 5, 4), (4, 5, 1, 0), (2, 6, 4, 0), (7, 3, 1, 5)])
_uv = me_cube_021.uv_layers.new(name='UVMap')
_uv.uv.foreach_set('vector', [0.5742, 0.8984, 0.543, 0.8984, 0.543, 0.793, 0.5742, 0.793, 0.05469, 0.8555, 0.02344, 0.8555, 0.02344, 0.8047, 0.05469, 0.8047, 0.543, 0.8984, 0.5117, 0.8984, 0.5117, 0.793, 0.543, 0.793, 0.875, 0.5352, 0.8438, 0.5352, 0.8438, 0.4883, 0.875, 0.4883, 0.4648, 0.793, 0.5117, 0.793, 0.5117, 0.8984, 0.4648, 0.8984, 0.7656, 0.7383, 0.8164, 0.7383, 0.8164, 0.8438, 0.7656, 0.8438])
me_cube_021.update()
me_cube_018 = bpy.data.meshes.new('Cube.018')
me_cube_018.from_pydata([(-1.033, -0.9266, -0.2279), (-1.033, -0.9266, 0.221), (-1.173, 0.2239, -0.2118), (-1.173, 0.4115, 0.6112), (-0.4912, -0.9266, -0.2279), (-0.4912, -0.9266, 0.221), (-0.3505, 0.2239, -0.2118), (-0.3505, 0.4115, 0.6112), (-1.081, 0.3905, 0.5191), (-1.081, 0.2448, -0.1198), (-0.4425, 0.2448, -0.1198), (-0.4425, 0.3905, 0.5191), (-1.081, 0.1306, 0.5191), (-1.081, -0.01501, -0.1198), (-0.4425, -0.01501, -0.1198), (-0.4425, 0.1306, 0.5191), (-0.7619, 0.09564, 0.4343), (-0.9965, 0.02, 0.1997), (-0.7619, 0.02, -0.03493), (-0.5273, 0.09564, 0.1997), (-0.7813, 0.2157, 0.4149), (-1.016, 0.1401, 0.1803), (-0.7813, 0.1401, -0.05429), (-0.5467, 0.2157, 0.1803), (-1.173, -0.9266, -0.2118), (-1.173, -0.9266, 0.5187), (-0.3505, -0.9266, 0.5187), (-0.3505, -0.9266, -0.2118), (-1.033, -1.216, -0.2279), (-1.033, -1.216, 0.04083), (-0.4912, -1.216, 0.04083), (-0.4912, -1.216, -0.2279), (1.033, -0.9266, -0.2279), (1.033, -0.9266, 0.221), (1.173, 0.2239, -0.2118), (1.173, 0.4115, 0.6112), (0.4912, -0.9266, -0.2279), (0.4912, -0.9266, 0.221), (0.3505, 0.2239, -0.2118), (0.3505, 0.4115, 0.6112), (1.081, 0.3905, 0.5191), (1.081, 0.2448, -0.1198), (0.4425, 0.2448, -0.1198), (0.4425, 0.3905, 0.5191), (1.081, 0.1306, 0.5191), (1.081, -0.01501, -0.1198), (0.4425, -0.01501, -0.1198), (0.4425, 0.1306, 0.5191), (0.7619, 0.09564, 0.4343), (0.9965, 0.02, 0.1997), (0.7619, 0.02, -0.03493), (0.5273, 0.09564, 0.1997), (0.7813, 0.2157, 0.4149), (1.016, 0.1401, 0.1803), (0.7813, 0.1401, -0.05429), (0.5467, 0.2157, 0.1803), (1.173, -0.9266, -0.2118), (1.173, -0.9266, 0.5187), (0.3505, -0.9266, 0.5187), (0.3505, -0.9266, -0.2118), (1.033, -1.216, -0.2279), (1.033, -1.216, 0.04083), (0.4912, -1.216, 0.04083), (0.4912, -1.216, -0.2279)], [], [(24, 25, 3, 2), (3, 7, 11, 8), (6, 7, 26, 27), (0, 4, 31, 28), (2, 6, 27, 24), (7, 3, 25, 26), (8, 11, 15, 12), (2, 3, 8, 9), (7, 6, 10, 11), (6, 2, 9, 10), (12, 15, 19, 16), (9, 8, 12, 13), (11, 10, 14, 15), (10, 9, 13, 14), (19, 18, 22, 23), (13, 12, 16, 17), (15, 14, 18, 19), (14, 13, 17, 18), (21, 20, 23, 22), (18, 17, 21, 22), (16, 19, 23, 20), (17, 16, 20, 21), (0, 1, 25, 24), (5, 4, 27, 26), (4, 0, 24, 27), (1, 5, 26, 25), (31, 30, 29, 28), (1, 0, 28, 29), (5, 1, 29, 30), (4, 5, 30, 31), (56, 34, 35, 57), (35, 40, 43, 39), (38, 59, 58, 39), (32, 60, 63, 36), (34, 56, 59, 38), (39, 58, 57, 35), (40, 44, 47, 43), (34, 41, 40, 35), (39, 43, 42, 38), (38, 42, 41, 34), (44, 48, 51, 47), (41, 45, 44, 40), (43, 47, 46, 42), (42, 46, 45, 41), (51, 55, 54, 50), (45, 49, 48, 44), (47, 51, 50, 46), (46, 50, 49, 45), (53, 54, 55, 52), (50, 54, 53, 49), (48, 52, 55, 51), (49, 53, 52, 48), (32, 56, 57, 33), (37, 58, 59, 36), (36, 59, 56, 32), (33, 57, 58, 37), (63, 60, 61, 62), (33, 61, 60, 32), (37, 62, 61, 33), (36, 63, 62, 37)])
_uv = me_cube_018.uv_layers.new(name='UVMap')
_uv.uv.foreach_set('vector', [0.2891, 0.8516, 0.2617, 0.8516, 0.2578, 0.7969, 0.2891, 0.8047, 0.7383, 0.5273, 0.7031, 0.5273, 0.707, 0.5234, 0.7344, 0.5234, 0.6055, 0.8008, 0.6406, 0.793, 0.6367, 0.8477, 0.6055, 0.8477, 0.5742, 0.2578, 0.5742, 0.2812, 0.5625, 0.2812, 0.5625, 0.2578, 0.8125, 0.4883, 0.8438, 0.4883, 0.8438, 0.5352, 0.8125, 0.5352, 0.3906, 0.8516, 0.3594, 0.8516, 0.3594, 0.7969, 0.3906, 0.7969, 0.7617, 0.25, 0.7617, 0.2773, 0.75, 0.2773, 0.75, 0.25, 0.7383, 0.4922, 0.7383, 0.5273, 0.7344, 0.5234, 0.7344, 0.4961, 0.7031, 0.5273, 0.7031, 0.4922, 0.707, 0.4961, 0.707, 0.5234, 0.7031, 0.4922, 0.7383, 0.4922, 0.7344, 0.4961, 0.707, 0.4961, 0.6953, 0.2773, 0.668, 0.2773, 0.6719, 0.2656, 0.6797, 0.2734, 0.7305, 0.2539, 0.7305, 0.2773, 0.7188, 0.2773, 0.7188, 0.25, 0.2383, 0.5547, 0.2383, 0.5273, 0.2461, 0.5234, 0.2461, 0.5508, 0.1719, 0.832, 0.1719, 0.8047, 0.1836, 0.8047, 0.1836, 0.832, 0.7969, 0.2812, 0.7969, 0.2695, 0.8008, 0.2695, 0.8047, 0.2812, 0.6953, 0.25, 0.6953, 0.2773, 0.6797, 0.2734, 0.6914, 0.2617, 0.668, 0.2773, 0.668, 0.25, 0.6797, 0.2539, 0.6719, 0.2656, 0.668, 0.25, 0.6953, 0.25, 0.6914, 0.2617, 0.6797, 0.2539, 0.668, 0.2578, 0.668, 0.2734, 0.6523, 0.2734, 0.6523, 0.2578, 0.7969, 0.2695, 0.7969, 0.2617, 0.8047, 0.2617, 0.8008, 0.2695, 0.7539, 0.5273, 0.7539, 0.5352, 0.7461, 0.5391, 0.7461, 0.5273, 0.7383, 0.5273, 0.7383, 0.5391, 0.7305, 0.5391, 0.7305, 0.5273, 0.7969, 0.5, 0.7812, 0.5, 0.7695, 0.4922, 0.7969, 0.4922, 0.7812, 0.5195, 0.7969, 0.5195, 0.7969, 0.5273, 0.7695, 0.5273, 0.4609, 0.5742, 0.4609, 0.5508, 0.4648, 0.5469, 0.4648, 0.582, 0.7812, 0.5, 0.7812, 0.5195, 0.7695, 0.5273, 0.7695, 0.4922, 0.6055, 0.2812, 0.5938, 0.2812, 0.5938, 0.2578, 0.6055, 0.2578, 0.6406, 0.2578, 0.6406, 0.2773, 0.6289, 0.2773, 0.6289, 0.2656, 0.5469, 0.2812, 0.5469, 0.2578, 0.5625, 0.2578, 0.5625, 0.2812, 0.6289, 0.2578, 0.6289, 0.2773, 0.6172, 0.2695, 0.6172, 0.2578, 0.5742, 0.8477, 0.5742, 0.8008, 0.6055, 0.793, 0.6016, 0.8477, 0.668, 0.5273, 0.6719, 0.5234, 0.6992, 0.5234, 0.7031, 0.5273, 0.3242, 0.8047, 0.3242, 0.8516, 0.293, 0.8516, 0.2891, 0.7969, 0.5859, 0.2812, 0.5742, 0.2812, 0.5742, 0.2578, 0.5859, 0.2578, 0.4258, 0.7969, 0.4258, 0.8438, 0.3906, 0.8438, 0.3906, 0.7969, 0.3242, 0.8516, 0.3242, 0.7969, 0.3594, 0.7969, 0.3594, 0.8516, 0.7734, 0.2773, 0.7617, 0.2773, 0.7617, 0.25, 0.7734, 0.25, 0.668, 0.4922, 0.6719, 0.4961, 0.6719, 0.5234, 0.668, 0.5273, 0.7031, 0.5273, 0.6992, 0.5234, 0.6992, 0.4961, 0.7031, 0.4922, 0.7031, 0.4922, 0.6992, 0.4961, 0.6719, 0.4961, 0.668, 0.4922, 0.6953, 0.2773, 0.707, 0.2734, 0.7148, 0.2656, 0.7188, 0.2773, 0.7305, 0.2539, 0.7422, 0.25, 0.7422, 0.2773, 0.7305, 0.2773, 0.75, 0.2773, 0.7422, 0.2773, 0.7422, 0.25, 0.75, 0.2539, 0.7969, 0.4922, 0.8086, 0.4922, 0.8086, 0.5195, 0.7969, 0.5195, 0.793, 0.2617, 0.7969, 0.2617, 0.7969, 0.2695, 0.7891, 0.2695, 0.6953, 0.25, 0.6992, 0.2617, 0.707, 0.2734, 0.6953, 0.2773, 0.7188, 0.2773, 0.7148, 0.2656, 0.707, 0.2539, 0.7188, 0.25, 0.7188, 0.25, 0.707, 0.2539, 0.6992, 0.2617, 0.6953, 0.25, 0.7852, 0.2773, 0.7734, 0.2773, 0.7734, 0.2617, 0.7852, 0.2617, 0.7891, 0.2695, 0.7969, 0.2695, 0.7969, 0.2812, 0.793, 0.2812, 0.7461, 0.5391, 0.7422, 0.5352, 0.7422, 0.5273, 0.7461, 0.5273, 0.7422, 0.5391, 0.7383, 0.5391, 0.7383, 0.5273, 0.7422, 0.5273, 0.7695, 0.5195, 0.7656, 0.5273, 0.7383, 0.5273, 0.75, 0.5195, 0.75, 0.5, 0.7383, 0.4922, 0.7656, 0.4922, 0.7695, 0.5, 0.4609, 0.5508, 0.4609, 0.5469, 0.4609, 0.582, 0.4609, 0.5742, 0.75, 0.5195, 0.7383, 0.5273, 0.7383, 0.4922, 0.75, 0.5, 0.5938, 0.2578, 0.5938, 0.2812, 0.5859, 0.2812, 0.5859, 0.2578, 0.6523, 0.2773, 0.6406, 0.2695, 0.6406, 0.2578, 0.6523, 0.2578, 0.5352, 0.2578, 0.5469, 0.2578, 0.5469, 0.2812, 0.5352, 0.2812, 0.6172, 0.2773, 0.6055, 0.2773, 0.6055, 0.2656, 0.6172, 0.2578])
me_cube_018.update()
me_cube_017 = bpy.data.meshes.new('Cube.017')
me_cube_017.from_pydata([(-2.82, -2.562, 3.222), (2.82, -2.562, 3.222), (-1.235, 4.21, 3.222), (1.235, 4.21, 3.222), (1.235, -2.562, 3.222), (-1.235, -2.562, 3.222), (-2.82, 3.159, 3.222), (2.82, 3.159, 3.222), (1.235, 3.159, 3.222), (-1.235, 3.159, 3.222), (2.706, -2.562, 3.546), (-2.706, -2.562, 3.546), (-1.185, 4.101, 3.546), (1.185, 4.101, 3.546), (1.185, -2.562, 3.546), (-1.185, -2.562, 3.546), (-2.706, 3.093, 3.546), (2.706, 3.093, 3.546), (-2.82, 3.427, 3.222), (-2.182, 4.125, 3.222), (-2.633, 3.896, 3.222), (2.182, 4.125, 3.222), (2.82, 3.427, 3.222), (2.633, 3.896, 3.222), (2.706, 3.324, 3.546), (2.068, 4.022, 3.546), (2.519, 3.793, 3.546), (-2.068, 4.022, 3.546), (-2.706, 3.324, 3.546), (-2.519, 3.793, 3.546), (-0.9572, -2.562, 3.772), (-2.185, -2.562, 3.772), (0.9572, -2.562, 3.772), (2.185, -2.562, 3.772), (-0.9572, 3.703, 3.772), (0.9572, 3.703, 3.772), (0.9572, 2.889, 3.772), (-0.9572, 2.889, 3.772), (2.185, 2.889, 3.772), (-2.185, 2.889, 3.772), (-2.185, 3.076, 3.772), (-2.034, 3.455, 3.772), (-1.67, 3.639, 3.772), (1.67, 3.639, 3.772), (2.034, 3.455, 3.772), (2.185, 3.076, 3.772)], [], [(15, 14, 32, 30), (9, 5, 0, 6), (7, 1, 4, 8), (3, 8, 9, 2), (7, 22, 24, 17), (2, 19, 27, 12), (29, 28, 40, 41), (26, 25, 43, 44), (28, 16, 39, 40), (8, 4, 5, 9), (11, 15, 30, 31), (21, 3, 13, 25), (17, 24, 45, 38), (21, 23, 22, 7, 8, 3), (3, 2, 12, 13), (4, 1, 10, 14), (6, 0, 11, 16), (0, 5, 15, 11), (2, 9, 6, 18, 20, 19), (1, 7, 17, 10), (5, 4, 14, 15), (18, 28, 29, 20), (20, 29, 27, 19), (21, 25, 26, 23), (23, 26, 24, 22), (18, 6, 16, 28), (37, 39, 31, 30), (34, 42, 41, 40, 39, 37), (35, 34, 37, 36), (38, 36, 32, 33), (36, 37, 30, 32), (45, 44, 43, 35, 36, 38), (12, 27, 42, 34), (10, 17, 38, 33), (14, 10, 33, 32), (13, 12, 34, 35), (25, 13, 35, 43), (24, 26, 44, 45), (27, 29, 41, 42), (16, 11, 31, 39)])
_uv = me_cube_017.uv_layers.new(name='UVMap')
_uv.uv.foreach_set('vector', [0.2422, 0.7188, 0.2422, 0.6211, 0.2539, 0.6328, 0.2539, 0.7109, 0.08984, 0.04688, 0.08984, 0.2812, 0.02344, 0.2812, 0.02344, 0.04688, 0.2578, 0.04688, 0.2578, 0.2812, 0.1914, 0.2812, 0.1914, 0.04688, 0.1914, 0.003906, 0.1914, 0.04688, 0.08984, 0.04688, 0.08984, 0.003906, 0.4414, 0.5898, 0.4375, 0.5781, 0.4531, 0.582, 0.4531, 0.5898, 0.418, 0.003906, 0.457, 0.007812, 0.4531, 0.01172, 0.4141, 0.007812, 0.4688, 0.02344, 0.4766, 0.03906, 0.457, 0.05078, 0.4492, 0.03516, 0.2656, 0.02344, 0.2812, 0.01172, 0.2969, 0.03125, 0.2852, 0.03516, 0.4766, 0.03906, 0.4766, 0.05078, 0.457, 0.05859, 0.457, 0.05078, 0.1914, 0.04688, 0.1914, 0.2812, 0.08984, 0.2812, 0.08984, 0.04688, 0.2422, 0.7812, 0.2422, 0.7188, 0.2539, 0.7109, 0.2539, 0.7617, 0.2773, 0.007812, 0.3164, 0.003906, 0.3203, 0.007812, 0.2812, 0.01172, 0.2578, 0.05078, 0.2578, 0.03906, 0.2773, 0.05078, 0.2773, 0.05859, 0.2305, 0.007812, 0.25, 0.01562, 0.2578, 0.03516, 0.2578, 0.04688, 0.1914, 0.04688, 0.1914, 0.003906, 0.3164, 0.003906, 0.418, 0.003906, 0.4141, 0.007812, 0.3203, 0.007812, 0.2305, 0.6211, 0.2305, 0.5547, 0.2422, 0.5586, 0.2422, 0.6211, 0.207, 0.7891, 0.2148, 0.5547, 0.2305, 0.5547, 0.2227, 0.7852, 0.2305, 0.7852, 0.2305, 0.7227, 0.2422, 0.7188, 0.2422, 0.7812, 0.08984, 0.003906, 0.08984, 0.04688, 0.02344, 0.04688, 0.02344, 0.03516, 0.03125, 0.01562, 0.05078, 0.007812, 0.4492, 0.8203, 0.4414, 0.5898, 0.4531, 0.5898, 0.4609, 0.8203, 0.2305, 0.7227, 0.2305, 0.6211, 0.2422, 0.6211, 0.2422, 0.7188, 0.207, 0.8008, 0.2227, 0.7969, 0.2227, 0.8164, 0.2109, 0.8203, 0.2109, 0.8203, 0.2227, 0.8164, 0.2305, 0.8281, 0.2148, 0.832, 0.4492, 0.5469, 0.4609, 0.5508, 0.457, 0.5625, 0.4414, 0.5586, 0.4414, 0.5586, 0.457, 0.5625, 0.4531, 0.582, 0.4375, 0.5781, 0.207, 0.8008, 0.207, 0.7891, 0.2227, 0.7852, 0.2227, 0.7969, 0.4062, 0.05859, 0.457, 0.05859, 0.457, 0.2812, 0.4062, 0.2812, 0.4062, 0.02734, 0.4375, 0.03125, 0.4492, 0.03516, 0.457, 0.05078, 0.457, 0.05859, 0.4062, 0.05859, 0.3281, 0.02734, 0.4062, 0.02734, 0.4062, 0.05859, 0.3281, 0.05859, 0.2773, 0.05859, 0.3281, 0.05859, 0.3281, 0.2812, 0.2773, 0.2812, 0.3281, 0.05859, 0.4062, 0.05859, 0.4062, 0.2812, 0.3281, 0.2812, 0.2773, 0.05078, 0.2852, 0.03516, 0.2969, 0.03125, 0.3281, 0.02734, 0.3281, 0.05859, 0.2773, 0.05859, 0.4141, 0.007812, 0.4531, 0.01172, 0.4375, 0.03125, 0.4062, 0.02734, 0.2578, 0.2812, 0.2578, 0.05078, 0.2773, 0.05859, 0.2773, 0.2812, 0.2422, 0.6211, 0.2422, 0.5586, 0.2539, 0.582, 0.2539, 0.6328, 0.3203, 0.007812, 0.4141, 0.007812, 0.4062, 0.02734, 0.3281, 0.02734, 0.2812, 0.01172, 0.3203, 0.007812, 0.3281, 0.02734, 0.2969, 0.03125, 0.2578, 0.03906, 0.2656, 0.02344, 0.2852, 0.03516, 0.2773, 0.05078, 0.4531, 0.01172, 0.4688, 0.02344, 0.4492, 0.03516, 0.4375, 0.03125, 0.4766, 0.05078, 0.4766, 0.2812, 0.457, 0.2812, 0.457, 0.05859])
me_cube_017.update()
me_cube_002 = bpy.data.meshes.new('Cube.002')
me_cube_002.from_pydata([(-2.582, -2.477, -0.2431), (-2.582, -2.477, 3.222), (2.582, -2.477, -0.2431), (2.582, -2.477, 3.222), (1.674, 4.019, -1.397), (-1.674, 4.019, -1.397), (-1.674, 3.891, 3.222), (1.674, 3.891, 3.222), (-1.674, -2.477, -0.2431), (1.674, -2.477, -0.2431), (1.674, -2.477, 3.222), (-1.674, -2.477, 3.222), (-2.582, 2.93, -1.397), (-2.582, 2.93, 3.222), (2.582, 2.93, -1.397), (2.582, 2.93, 3.222), (-1.674, 2.93, -1.397), (1.674, 2.93, -1.397), (-2.582, 1.791, -0.2431), (2.582, 1.791, 3.222), (-1.674, 1.791, -0.2431), (1.674, 1.791, -0.2431), (-2.582, 1.791, 3.222), (2.582, 1.791, -0.2431), (-2.582, -2.477, 1.201), (2.582, -2.477, 1.201), (1.674, -2.477, 1.201), (-1.674, 4.019, 1.201), (1.674, 4.019, 1.201), (2.582, 2.93, 1.201), (-2.582, 2.93, 1.201), (-2.582, 1.791, 1.201), (2.582, 1.791, 1.201), (0.0, 4.143, -1.397), (0.0, 4.016, 3.222), (0.0, -2.477, -0.2431), (0.0, -2.477, 3.222), (0.0, 2.93, -1.397), (0.0, 1.791, -0.2431), (0.0, 4.143, 1.201), (0.0, -2.477, 1.201), (-2.582, 3.274, -1.397), (-1.975, 3.976, -1.397), (-2.404, 3.734, -1.397), (-1.975, 3.848, 3.222), (-2.582, 3.147, 3.222), (-2.404, 3.607, 3.222), (1.975, 3.976, -1.397), (2.582, 3.274, -1.397), (2.404, 3.734, -1.397), (2.582, 3.147, 3.222), (1.975, 3.848, 3.222), (2.404, 3.607, 3.222), (-2.582, 3.274, 1.201), (-1.975, 3.976, 1.201), (-2.404, 3.734, 1.201), (1.975, 3.976, 1.201), (2.582, 3.274, 1.201), (2.404, 3.734, 1.201), (-2.512, -2.408, -0.1738), (-2.512, -2.408, 3.153), (2.512, -2.408, -0.1738), (2.512, -2.408, 3.153), (1.665, 3.934, -1.313), (-1.665, 3.934, -1.313), (-1.665, 3.809, 3.136), (1.665, 3.809, 3.136), (-1.674, -2.392, -0.1582), (1.674, -2.392, -0.1582), (1.674, -2.392, 3.137), (-1.674, -2.392, 3.137), (-2.506, 2.966, -1.311), (-2.497, 2.93, 3.137), (2.506, 2.966, -1.311), (2.497, 2.93, 3.137), (1.674, 2.93, 3.102), (-1.674, 2.93, 3.102), (-2.485, 1.819, -0.1774), (2.497, 1.791, 3.137), (1.674, 1.791, 3.102), (-1.674, 1.791, 3.102), (-2.497, 1.791, 3.137), (2.485, 1.819, -0.1774), (-2.497, -2.392, 1.201), (2.497, -2.392, 1.201), (1.674, -2.357, 1.201), (-1.661, 3.9, 1.197), (1.661, 3.9, 1.197), (2.462, 2.93, 1.201), (-2.462, 2.93, 1.201), (-2.462, 1.791, 1.201), (2.462, 1.791, 1.201), (-2.064e-10, 4.057, -1.314), (0.0, 3.932, 3.137), (0.0, -2.392, -0.1582), (0.0, -2.392, 3.137), (0.0, 2.93, 3.102), (0.0, 1.791, 3.102), (-2.859e-10, 4.024, 1.197), (0.0, -2.357, 1.201), (-2.494, 3.258, -1.317), (-1.946, 3.891, -1.317), (-2.334, 3.674, -1.32), (-1.946, 3.766, 3.139), (-2.494, 3.131, 3.141), (-2.335, 3.548, 3.144), (1.946, 3.891, -1.317), (2.494, 3.258, -1.317), (2.334, 3.674, -1.32), (2.494, 3.131, 3.141), (1.946, 3.766, 3.139), (2.335, 3.548, 3.144), (-2.464, 3.252, 1.2), (-1.936, 3.862, 1.198), (-2.314, 3.655, 1.199), (1.936, 3.862, 1.198), (2.464, 3.252, 1.2), (2.314, 3.655, 1.199), (-2.133, -2.477, 2.998), (-1.674, -2.477, 2.998), (-2.133, -2.477, 1.201), (-0.1334, -2.477, 2.998), (-0.1334, -2.477, 1.201), (-0.1334, -2.477, 0.06045), (-1.674, -2.477, 0.06045), (-2.133, -2.477, 0.06045), (-2.133, -2.377, 1.201), (-2.133, -2.398, 2.998), (-1.674, -2.39, 2.998), (-0.1334, -2.357, 1.201), (-0.1334, -2.39, 2.998), (-1.674, -2.387, 0.06045), (-0.1334, -2.387, 0.06045), (-2.133, -2.398, 0.06045), (-1.807, -2.392, 0.06045), (-2.133, -2.392, 0.6005), (2.582, 0.8956, 1.777), (2.582, 0.8956, 2.688), (2.582, 0.9321, 1.689), (2.582, 0.9321, 2.776), (2.582, 1.791, 1.652), (2.582, 1.791, 2.813), (2.582, 1.02, 1.652), (2.582, 1.02, 2.813), (-2.582, 1.791, 1.652), (-2.582, 1.791, 2.813), (-2.582, 2.472, 2.813), (-2.582, 2.56, 2.776), (-2.582, 2.596, 2.688), (-2.582, 2.596, 1.777), (-2.582, 2.472, 1.652), (-2.582, 2.56, 1.689), (-2.582, 0.8956, 1.777), (-2.582, 0.8956, 2.688), (-2.582, 0.9321, 1.689), (-2.582, 0.9321, 2.776), (-2.582, 1.02, 1.652), (-2.582, 1.02, 2.813), (2.582, 2.596, 2.688), (2.582, 2.472, 2.813), (2.582, 2.56, 2.776), (2.582, 2.472, 1.652), (2.582, 2.56, 1.689), (2.582, 2.596, 1.777), (2.475, 0.8956, 1.777), (2.492, 0.8956, 2.688), (2.474, 0.9321, 1.689), (2.493, 0.9321, 2.776), (2.47, 1.791, 1.652), (2.491, 1.791, 2.813), (2.473, 1.02, 1.652), (2.494, 1.02, 2.813), (-2.472, 2.596, 1.777), (-2.47, 2.472, 1.652), (-2.471, 2.56, 1.689), (-2.47, 1.791, 1.652), (-2.491, 1.791, 2.813), (-2.491, 2.472, 2.813), (-2.49, 2.56, 2.776), (-2.489, 2.596, 2.688), (-2.48, 0.8956, 1.777), (-2.496, 0.8956, 2.688), (-2.478, 0.9321, 1.689), (-2.476, 1.02, 1.652), (-2.497, 0.9321, 2.776), (-2.497, 1.02, 2.813), (2.47, 2.472, 1.652), (2.471, 2.56, 1.689), (2.489, 2.596, 2.688), (2.472, 2.596, 1.777), (2.491, 2.472, 2.813), (2.49, 2.56, 2.776), (0.05798, 4.102, 1.787), (0.09744, 4.105, 1.692), (0.05798, 4.028, 2.967), (0.1927, 4.101, 1.652), (0.1927, 4.009, 3.102), (0.09744, 4.019, 3.063), (1.674, 3.99, 1.652), (1.674, 3.899, 3.102), (-1.975, 3.858, 3.073), (-1.905, 3.866, 3.102), (-1.975, 3.945, 1.681), (-1.905, 3.957, 1.652), (-1.674, 3.99, 1.652), (-1.674, 3.899, 3.102), (1.905, 3.866, 3.102), (1.905, 3.957, 1.652), (1.975, 3.858, 3.073), (1.975, 3.945, 1.681), (-0.1927, 4.009, 3.102), (-0.05798, 4.028, 2.967), (-0.05798, 4.102, 1.787), (-0.1927, 4.101, 1.652), (-0.09744, 4.105, 1.692), (-0.09744, 4.019, 3.063), (-2.04, 3.902, 1.787), (-2.0, 3.93, 1.692), (-2.0, 3.844, 3.063), (-2.04, 3.828, 2.967), (2.0, 3.93, 1.692), (2.0, 3.844, 3.063), (2.04, 3.828, 2.967), (2.04, 3.902, 1.787), (1.662, 3.878, 1.652), (1.665, 3.81, 3.102), (0.05798, 3.991, 1.787), (0.09744, 3.993, 1.692), (0.05798, 3.936, 2.967), (0.1927, 3.988, 1.652), (0.1927, 3.919, 3.102), (0.09744, 3.928, 3.063), (-1.873, 3.85, 1.652), (-1.662, 3.878, 1.652), (-1.67, 3.81, 3.102), (-1.665, 3.81, 3.102), (-1.905, 3.774, 3.102), (-1.905, 3.845, 1.652), (-1.939, 3.839, 1.666), (-1.946, 3.769, 3.085), (1.728, 3.868, 1.652), (1.905, 3.844, 1.652), (1.946, 3.769, 3.085), (1.939, 3.77, 3.088), (1.939, 3.839, 1.666), (1.905, 3.774, 3.102), (-0.05798, 3.936, 2.967), (-0.05798, 3.991, 1.787), (-0.1927, 3.988, 1.652), (-0.09744, 3.993, 1.692), (-0.09744, 3.928, 3.063), (-0.1927, 3.919, 3.102), (-2.04, 3.722, 2.967), (-2.0, 3.74, 3.063), (-2.04, 3.778, 1.787), (-2.0, 3.804, 1.692), (2.0, 3.803, 1.692), (2.04, 3.776, 1.787), (2.04, 3.722, 2.967), (2.0, 3.739, 3.063)], [], [(4, 28, 56, 47), (143, 141, 19, 3, 25, 32, 140, 142, 138, 136, 137, 139), (118, 119, 11, 1, 24, 120), (21, 23, 2, 9), (18, 20, 8, 0), (38, 21, 9, 35), (25, 3, 10, 26), (121, 122, 40, 36, 11, 119), (30, 13, 45, 53), (28, 39, 34, 7, 199, 196, 197, 194, 192, 193, 195, 198), (33, 4, 17, 37), (57, 50, 15, 29), (44, 6, 205, 201, 200), (27, 54, 202, 203, 204), (7, 51, 208, 206, 199), (56, 28, 198, 207, 209), (146, 145, 22, 13, 30, 31, 144, 150, 151, 149, 148, 147), (144, 31, 24, 1, 22, 145, 157, 155, 153, 152, 154, 156), (37, 17, 21, 38), (12, 16, 20, 18), (17, 14, 23, 21), (161, 140, 32, 29, 15, 19, 141, 159, 160, 158, 163, 162), (14, 29, 32, 23), (0, 24, 31, 18), (18, 31, 30, 12), (48, 14, 17, 4, 47, 49), (33, 39, 28, 4), (43, 42, 5, 16, 12, 41), (123, 124, 8, 35, 40, 122), (2, 25, 26, 9), (125, 120, 24, 0, 8, 124), (23, 32, 25, 2), (48, 57, 29, 14), (42, 54, 27, 5), (9, 26, 40, 35), (5, 27, 39, 33), (16, 37, 38, 20), (5, 33, 37, 16), (6, 34, 39, 27, 204, 213, 214, 212, 211, 215, 210, 205), (26, 10, 36, 40), (20, 38, 35, 8), (54, 42, 43, 55), (55, 43, 41, 53), (57, 48, 49, 58), (58, 49, 47, 56), (217, 202, 54, 55, 46, 44, 200, 218, 219, 216), (46, 55, 53, 45), (50, 57, 58, 52), (51, 52, 58, 56, 209, 220, 223, 222, 221, 208), (12, 30, 53, 41), (63, 106, 115, 87), (170, 168, 91, 84, 62, 78, 169, 171, 167, 165, 164, 166), (127, 126, 83, 60, 70, 128), (80, 70, 60, 81), (78, 62, 69, 79), (97, 95, 70, 80), (84, 85, 69, 62), (130, 128, 70, 95, 99, 129), (89, 112, 104, 72), (225, 66, 93, 98, 87, 224, 229, 227, 226, 228, 231, 230), (104, 105, 103, 65, 76, 72), (93, 96, 76, 65), (116, 88, 74, 109), (235, 65, 103, 239, 236, 234), (238, 113, 86, 233, 232, 237), (111, 109, 74, 75, 66, 110), (242, 110, 66, 225, 245, 243), (224, 87, 115, 244, 241, 240), (173, 175, 90, 89, 72, 81, 176, 177, 178, 179, 172, 174), (185, 176, 81, 60, 83, 90, 175, 183, 182, 180, 181, 184), (96, 97, 80, 76), (74, 78, 79, 75), (76, 80, 81, 72), (169, 78, 74, 88, 91, 168, 186, 187, 189, 188, 191, 190), (73, 82, 91, 88), (59, 77, 90, 83), (77, 71, 89, 90), (92, 63, 87, 98), (132, 129, 99, 94, 67, 131), (61, 68, 85, 84), (134, 131, 67, 59, 83, 126, 135, 133), (82, 61, 84, 91), (107, 73, 88, 116), (101, 64, 86, 113), (68, 94, 99, 85), (64, 92, 98, 86), (75, 79, 97, 96), (66, 75, 96, 93), (86, 98, 93, 65, 235, 251, 250, 246, 247, 249, 248, 233), (85, 99, 95, 69), (79, 69, 95, 97), (113, 114, 102, 101), (114, 112, 100, 102), (116, 117, 108, 107), (117, 115, 106, 108), (103, 105, 114, 113, 238, 255, 254, 252, 253, 239), (105, 104, 112, 114), (109, 111, 117, 116), (244, 115, 117, 111, 110, 242, 259, 258, 257, 256), (71, 100, 112, 89), (127, 118, 120, 125, 133, 135, 126), (122, 121, 130, 129, 132, 123), (134, 133, 125, 124, 123, 132, 131), (128, 130, 121, 119, 118, 127), (165, 137, 136, 164), (180, 152, 153, 181), (169, 190, 159, 141, 143, 171), (176, 185, 157, 145, 146, 177), (148, 149, 172, 179), (163, 158, 188, 189), (161, 162, 187, 186), (174, 151, 150, 173), (187, 162, 163, 189), (149, 151, 174, 172), (177, 146, 147, 178), (159, 190, 191, 160), (178, 147, 148, 179), (188, 158, 160, 191), (156, 154, 182, 183), (138, 142, 170, 166), (182, 154, 152, 180), (138, 166, 164, 136), (139, 167, 171, 143), (184, 155, 157, 185), (137, 165, 167, 139), (181, 153, 155, 184), (173, 150, 144, 156, 183, 175), (168, 170, 142, 140, 161, 186), (246, 211, 212, 247), (201, 205, 210, 251, 235, 234, 236), (254, 216, 219, 252), (237, 203, 202, 217, 255, 238), (216, 254, 255, 217), (218, 200, 201, 236, 239, 253), (219, 218, 253, 252), (249, 214, 213, 248), (214, 249, 247, 212), (210, 215, 250, 251), (250, 215, 211, 246), (248, 213, 204, 203, 237, 232, 233), (194, 228, 226, 192), (196, 199, 206, 245, 225, 230), (223, 257, 258, 222), (256, 220, 209, 207, 241, 244), (257, 223, 220, 256), (206, 208, 221, 259, 242, 243, 245), (222, 258, 259, 221), (229, 195, 193, 227), (227, 193, 192, 226), (197, 196, 230, 231), (194, 197, 231, 228), (241, 207, 198, 195, 229, 224, 240)])
_uv = me_cube_002.uv_layers.new(name='UVMap')
_uv.uv.foreach_set('vector', [0.8438, 0.5703, 0.7344, 0.5703, 0.7344, 0.5586, 0.8438, 0.5586, 0.4961, 0.1445, 0.4961, 0.1797, 0.4766, 0.1797, 0.4766, 0.003906, 0.5625, 0.003906, 0.5625, 0.1797, 0.543, 0.1797, 0.543, 0.1445, 0.543, 0.1445, 0.5391, 0.1406, 0.5, 0.1406, 0.4961, 0.1445, 0.8008, 0.4727, 0.8008, 0.457, 0.8125, 0.457, 0.8125, 0.4922, 0.7305, 0.4922, 0.7305, 0.4727, 0.0625, 0.4531, 0.02344, 0.4531, 0.02344, 0.2812, 0.0625, 0.2812, 0.2383, 0.4531, 0.1992, 0.4531, 0.1992, 0.2812, 0.2383, 0.2812, 0.1289, 0.4531, 0.0625, 0.4531, 0.0625, 0.2812, 0.1289, 0.2812, 0.7305, 0.2812, 0.8125, 0.2812, 0.8125, 0.3164, 0.7305, 0.3164, 0.8008, 0.3906, 0.7305, 0.3906, 0.7305, 0.3867, 0.8125, 0.3867, 0.8125, 0.457, 0.8008, 0.457, 0.5703, 0.7617, 0.6523, 0.7617, 0.6523, 0.7695, 0.5703, 0.7773, 0.7344, 0.5703, 0.7344, 0.6367, 0.6523, 0.6367, 0.6523, 0.5703, 0.6562, 0.5703, 0.6562, 0.6289, 0.6602, 0.6328, 0.6641, 0.6367, 0.7109, 0.6367, 0.7148, 0.6328, 0.7188, 0.6289, 0.7188, 0.5703, 0.1289, 0.5547, 0.0625, 0.5508, 0.0625, 0.5078, 0.1289, 0.5078, 0.5625, 0.2383, 0.4766, 0.2344, 0.4766, 0.2266, 0.5625, 0.2266, 0.6523, 0.7188, 0.6523, 0.707, 0.6562, 0.707, 0.6562, 0.7148, 0.6602, 0.7188, 0.7344, 0.707, 0.7344, 0.7188, 0.7148, 0.7188, 0.7188, 0.7148, 0.7188, 0.707, 0.6523, 0.5703, 0.6523, 0.5586, 0.6602, 0.5586, 0.6562, 0.5586, 0.6562, 0.5703, 0.7344, 0.5586, 0.7344, 0.5703, 0.7188, 0.5703, 0.7188, 0.5586, 0.7148, 0.5586, 0.6367, 0.7422, 0.6367, 0.7148, 0.6523, 0.7148, 0.6523, 0.7617, 0.5703, 0.7617, 0.5703, 0.7148, 0.5898, 0.7148, 0.5898, 0.7422, 0.5898, 0.7461, 0.5938, 0.7461, 0.6328, 0.7461, 0.6328, 0.7461, 0.5898, 0.7148, 0.5703, 0.7148, 0.5703, 0.5391, 0.6523, 0.5391, 0.6523, 0.7148, 0.6367, 0.7148, 0.6367, 0.6836, 0.6328, 0.6797, 0.6328, 0.6797, 0.5938, 0.6797, 0.5898, 0.6797, 0.5898, 0.6836, 0.1289, 0.5078, 0.0625, 0.5078, 0.0625, 0.4531, 0.1289, 0.4531, 0.2383, 0.5078, 0.1992, 0.5078, 0.1992, 0.4531, 0.2383, 0.4531, 0.0625, 0.5078, 0.02344, 0.5078, 0.02344, 0.4531, 0.0625, 0.4531, 0.543, 0.207, 0.543, 0.1797, 0.5625, 0.1797, 0.5625, 0.2266, 0.4766, 0.2266, 0.4766, 0.1797, 0.4961, 0.1797, 0.4961, 0.207, 0.4961, 0.2109, 0.5, 0.2109, 0.5391, 0.2109, 0.543, 0.2109, 0.668, 0.2266, 0.5625, 0.2266, 0.5625, 0.1797, 0.6211, 0.1797, 0.5117, 0.5391, 0.5703, 0.5391, 0.5703, 0.7148, 0.5117, 0.7148, 0.5117, 0.7148, 0.5703, 0.7148, 0.5703, 0.7617, 0.4648, 0.7617, 0.02344, 0.5195, 0.02344, 0.5078, 0.0625, 0.5078, 0.0625, 0.5508, 0.05078, 0.5469, 0.03125, 0.5391, 0.8438, 0.6367, 0.7344, 0.6367, 0.7344, 0.5703, 0.8438, 0.5703, 0.2305, 0.5391, 0.2109, 0.5469, 0.1992, 0.5508, 0.1992, 0.5078, 0.2383, 0.5078, 0.2383, 0.5195, 0.6836, 0.3906, 0.6836, 0.457, 0.668, 0.457, 0.668, 0.3867, 0.7305, 0.3867, 0.7305, 0.3906, 0.668, 0.2812, 0.7305, 0.2812, 0.7305, 0.3164, 0.668, 0.3164, 0.6836, 0.4727, 0.7305, 0.4727, 0.7305, 0.4922, 0.668, 0.4922, 0.668, 0.457, 0.6836, 0.457, 0.6211, 0.1797, 0.5625, 0.1797, 0.5625, 0.003906, 0.6211, 0.003906, 0.668, 0.2383, 0.5625, 0.2383, 0.5625, 0.2266, 0.668, 0.2266, 0.8438, 0.7188, 0.7344, 0.7188, 0.7344, 0.707, 0.8438, 0.707, 0.668, 0.3164, 0.7305, 0.3164, 0.7305, 0.3867, 0.668, 0.3867, 0.8438, 0.707, 0.7344, 0.707, 0.7344, 0.6367, 0.8438, 0.6367, 0.1992, 0.5078, 0.1289, 0.5078, 0.1289, 0.4531, 0.1992, 0.4531, 0.1992, 0.5508, 0.1289, 0.5547, 0.1289, 0.5078, 0.1992, 0.5078, 0.6523, 0.707, 0.6523, 0.6367, 0.7344, 0.6367, 0.7344, 0.707, 0.7188, 0.707, 0.7188, 0.6445, 0.7148, 0.6406, 0.7109, 0.6406, 0.6641, 0.6406, 0.6602, 0.6406, 0.6562, 0.6445, 0.6562, 0.707, 0.7305, 0.3164, 0.8125, 0.3164, 0.8125, 0.3867, 0.7305, 0.3867, 0.1992, 0.4531, 0.1289, 0.4531, 0.1289, 0.2812, 0.1992, 0.2812, 0.7344, 0.7188, 0.8438, 0.7188, 0.8438, 0.7383, 0.7344, 0.7383, 0.5703, 0.793, 0.4648, 0.793, 0.4648, 0.7773, 0.5703, 0.7773, 0.5625, 0.2383, 0.668, 0.2383, 0.668, 0.2578, 0.5625, 0.2578, 0.7344, 0.5391, 0.8438, 0.5391, 0.8438, 0.5586, 0.7344, 0.5586, 0.7148, 0.7188, 0.7148, 0.7188, 0.7344, 0.7188, 0.7344, 0.7383, 0.6523, 0.7383, 0.6523, 0.7188, 0.6602, 0.7188, 0.6602, 0.7188, 0.6641, 0.7227, 0.7109, 0.7227, 0.6523, 0.7891, 0.5703, 0.793, 0.5703, 0.7773, 0.6523, 0.7695, 0.4766, 0.2344, 0.5625, 0.2383, 0.5625, 0.2578, 0.4766, 0.2539, 0.6523, 0.5586, 0.6523, 0.5391, 0.7344, 0.5391, 0.7344, 0.5586, 0.7148, 0.5586, 0.7148, 0.5547, 0.7109, 0.5547, 0.6641, 0.5547, 0.6602, 0.5547, 0.6602, 0.5586, 0.4648, 0.7617, 0.5703, 0.7617, 0.5703, 0.7773, 0.4648, 0.7773, 0.8516, 0.168, 0.8516, 0.1797, 0.7461, 0.1797, 0.7461, 0.168, 0.3789, 0.6875, 0.3789, 0.7188, 0.3594, 0.7188, 0.3594, 0.5469, 0.4375, 0.5469, 0.4375, 0.7188, 0.4258, 0.7188, 0.4258, 0.6875, 0.4258, 0.6836, 0.4219, 0.6836, 0.3828, 0.6836, 0.3789, 0.6836, 0.9414, 0.2969, 0.8672, 0.2969, 0.8672, 0.2812, 0.9492, 0.2812, 0.9492, 0.3164, 0.9414, 0.3164, 0.4961, 0.3672, 0.4961, 0.5391, 0.4648, 0.5391, 0.4648, 0.3672, 0.668, 0.3672, 0.668, 0.5391, 0.6367, 0.5391, 0.6367, 0.3672, 0.5664, 0.3672, 0.5664, 0.5391, 0.4961, 0.5391, 0.4961, 0.3672, 0.8672, 0.4844, 0.8672, 0.4531, 0.9492, 0.4531, 0.9492, 0.4883, 0.9414, 0.3789, 0.9414, 0.3164, 0.9492, 0.3164, 0.9492, 0.3828, 0.8672, 0.3828, 0.8672, 0.3789, 0.1289, 0.5859, 0.1289, 0.5742, 0.207, 0.5781, 0.207, 0.5859, 0.668, 0.168, 0.668, 0.168, 0.668, 0.09766, 0.7461, 0.09766, 0.7461, 0.168, 0.7305, 0.168, 0.7305, 0.1055, 0.7266, 0.1016, 0.7227, 0.1016, 0.6758, 0.1016, 0.6719, 0.1016, 0.668, 0.1055, 0.4648, 0.3125, 0.4688, 0.2969, 0.4883, 0.2891, 0.5, 0.2852, 0.4961, 0.3203, 0.4648, 0.3203, 0.5664, 0.2812, 0.5664, 0.3203, 0.4961, 0.3203, 0.5, 0.2852, 0.3594, 0.7773, 0.3594, 0.7656, 0.4375, 0.7656, 0.4375, 0.7734, 0.668, 0.03125, 0.668, 0.03125, 0.668, 0.01953, 0.6719, 0.01953, 0.668, 0.01953, 0.668, 0.03125, 0.7266, 0.01953, 0.7461, 0.01953, 0.7461, 0.03125, 0.7305, 0.03125, 0.7305, 0.02344, 0.7305, 0.01953, 0.6641, 0.2969, 0.668, 0.3125, 0.668, 0.3203, 0.6367, 0.3203, 0.6328, 0.2852, 0.6445, 0.2891, 0.6719, 0.1797, 0.668, 0.1797, 0.668, 0.168, 0.668, 0.168, 0.668, 0.1758, 0.6719, 0.1797, 0.7305, 0.168, 0.7461, 0.168, 0.7461, 0.1797, 0.7266, 0.1797, 0.7305, 0.1758, 0.7305, 0.168, 0.1484, 0.6055, 0.1484, 0.6328, 0.1289, 0.6328, 0.1289, 0.5859, 0.207, 0.5859, 0.207, 0.6328, 0.1953, 0.6328, 0.1953, 0.6055, 0.1914, 0.6016, 0.1875, 0.6016, 0.1523, 0.6016, 0.1484, 0.6016, 0.1953, 0.6641, 0.1953, 0.6328, 0.207, 0.6328, 0.207, 0.8047, 0.1289, 0.8047, 0.1289, 0.6328, 0.1484, 0.6328, 0.1484, 0.6641, 0.1484, 0.668, 0.1523, 0.668, 0.1875, 0.668, 0.1914, 0.668, 0.5664, 0.3203, 0.5664, 0.3672, 0.4961, 0.3672, 0.4961, 0.3203, 0.668, 0.3203, 0.668, 0.3672, 0.6367, 0.3672, 0.6367, 0.3203, 0.4961, 0.3203, 0.4961, 0.3672, 0.4648, 0.3672, 0.4648, 0.3203, 0.4258, 0.7188, 0.4375, 0.7188, 0.4375, 0.7656, 0.3594, 0.7656, 0.3594, 0.7188, 0.3789, 0.7188, 0.3789, 0.7461, 0.3789, 0.75, 0.3828, 0.75, 0.4219, 0.75, 0.4258, 0.75, 0.4258, 0.7461, 0.2578, 0.7656, 0.3047, 0.7188, 0.3594, 0.7188, 0.3594, 0.7656, 0.07031, 0.8047, 0.07031, 0.6328, 0.1289, 0.6328, 0.1289, 0.8047, 0.07031, 0.6328, 0.02344, 0.5859, 0.1289, 0.5859, 0.1289, 0.6328, 0.8516, 0.09766, 0.8516, 0.168, 0.7461, 0.168, 0.7461, 0.09766, 0.8203, 0.3789, 0.8672, 0.3789, 0.8672, 0.3828, 0.8125, 0.3828, 0.8125, 0.3164, 0.8203, 0.3164, 0.8125, 0.4883, 0.8125, 0.4531, 0.8672, 0.4531, 0.8672, 0.4844, 0.8203, 0.3086, 0.8203, 0.3164, 0.8125, 0.3164, 0.8125, 0.2812, 0.8672, 0.2812, 0.8672, 0.2969, 0.8438, 0.2969, 0.8203, 0.2969, 0.3047, 0.7188, 0.3047, 0.5469, 0.3594, 0.5469, 0.3594, 0.7188, 0.2578, 0.7773, 0.2578, 0.7656, 0.3594, 0.7656, 0.3594, 0.7773, 0.8516, 0.01953, 0.8516, 0.03125, 0.7461, 0.03125, 0.7461, 0.01953, 0.8125, 0.4531, 0.8125, 0.3828, 0.8672, 0.3828, 0.8672, 0.4531, 0.8516, 0.03125, 0.8516, 0.09766, 0.7461, 0.09766, 0.7461, 0.03125, 0.6367, 0.3203, 0.6367, 0.3672, 0.5664, 0.3672, 0.5664, 0.3203, 0.6328, 0.2852, 0.6367, 0.3203, 0.5664, 0.3203, 0.5664, 0.2812, 0.7461, 0.03125, 0.7461, 0.09766, 0.668, 0.09766, 0.668, 0.03125, 0.668, 0.03125, 0.668, 0.08984, 0.6719, 0.09375, 0.6758, 0.09766, 0.7227, 0.09766, 0.7266, 0.09375, 0.7305, 0.08984, 0.7305, 0.03125, 0.8672, 0.4531, 0.8672, 0.3828, 0.9492, 0.3828, 0.9492, 0.4531, 0.6367, 0.3672, 0.6367, 0.5391, 0.5664, 0.5391, 0.5664, 0.3672, 0.7461, 0.01953, 0.7461, 0.003906, 0.8516, 0.003906, 0.8516, 0.01953, 0.1289, 0.5547, 0.1289, 0.5742, 0.02344, 0.5742, 0.02344, 0.5547, 0.3594, 0.7773, 0.3594, 0.7969, 0.2578, 0.7969, 0.2578, 0.7773, 0.7461, 0.1953, 0.7461, 0.1797, 0.8516, 0.1797, 0.8516, 0.1953, 0.668, 0.01953, 0.668, 0.003906, 0.7461, 0.003906, 0.7461, 0.01953, 0.7266, 0.01953, 0.7266, 0.01562, 0.7227, 0.01562, 0.6758, 0.01562, 0.6719, 0.01562, 0.6719, 0.01953, 0.207, 0.5625, 0.207, 0.5781, 0.1289, 0.5742, 0.1289, 0.5547, 0.4375, 0.7734, 0.4375, 0.7891, 0.3594, 0.7969, 0.3594, 0.7773, 0.7266, 0.1797, 0.7461, 0.1797, 0.7461, 0.1953, 0.668, 0.1953, 0.668, 0.1797, 0.6719, 0.1797, 0.6719, 0.1797, 0.6758, 0.1836, 0.7227, 0.1836, 0.7266, 0.1797, 0.02344, 0.5859, 0.02344, 0.5742, 0.1289, 0.5742, 0.1289, 0.5859, 0.6523, 0.9141, 0.6484, 0.9141, 0.6484, 0.8398, 0.6484, 0.793, 0.6523, 0.793, 0.6523, 0.8164, 0.6523, 0.8398, 0.2539, 0.3281, 0.2539, 0.4023, 0.2539, 0.4023, 0.25, 0.3281, 0.2539, 0.2812, 0.2539, 0.2812, 0.168, 0.875, 0.168, 0.8867, 0.1641, 0.8867, 0.1641, 0.8672, 0.1641, 0.8047, 0.168, 0.8047, 0.168, 0.8672, 0.1719, 0.8242, 0.1719, 0.8867, 0.168, 0.8867, 0.168, 0.8242, 0.168, 0.8047, 0.1719, 0.8047, 0.8594, 0.2344, 0.8633, 0.2344, 0.8633, 0.2695, 0.8594, 0.2695, 0.8633, 0.2344, 0.8672, 0.2344, 0.8672, 0.2695, 0.8633, 0.2695, 0.2539, 0.5117, 0.2539, 0.4844, 0.2578, 0.4844, 0.2578, 0.5117, 0.2578, 0.543, 0.2539, 0.543, 0.1914, 0.8398, 0.1914, 0.8086, 0.1953, 0.8086, 0.1953, 0.8398, 0.1953, 0.8672, 0.1914, 0.8672, 0.8594, 0.2344, 0.8594, 0.2695, 0.8555, 0.2695, 0.8555, 0.2344, 0.8555, 0.2344, 0.8555, 0.2695, 0.8516, 0.2695, 0.8516, 0.2344, 0.1602, 0.8672, 0.1602, 0.8711, 0.1562, 0.8711, 0.1562, 0.8672, 0.1602, 0.8047, 0.1641, 0.8047, 0.1641, 0.8086, 0.1602, 0.8086, 0.8516, 0.2305, 0.8555, 0.2305, 0.8555, 0.2344, 0.8516, 0.2344, 0.8594, 0.2695, 0.8594, 0.2734, 0.8555, 0.2734, 0.8555, 0.2695, 0.1914, 0.8672, 0.1953, 0.8672, 0.1953, 0.8711, 0.1914, 0.8711, 0.2578, 0.4844, 0.2539, 0.4844, 0.2539, 0.4805, 0.2578, 0.4805, 0.8555, 0.2305, 0.8594, 0.2305, 0.8594, 0.2344, 0.8555, 0.2344, 0.8516, 0.2695, 0.8555, 0.2695, 0.8555, 0.2734, 0.8516, 0.2734, 0.1641, 0.8672, 0.1641, 0.8711, 0.1602, 0.8711, 0.1602, 0.8672, 0.1602, 0.8047, 0.1602, 0.8086, 0.1562, 0.8086, 0.1562, 0.8047, 0.8633, 0.2305, 0.8672, 0.2305, 0.8672, 0.2344, 0.8633, 0.2344, 0.8633, 0.2734, 0.8594, 0.2734, 0.8594, 0.2695, 0.8633, 0.2695, 0.2578, 0.5469, 0.2539, 0.5469, 0.2539, 0.543, 0.2578, 0.543, 0.1914, 0.8047, 0.1953, 0.8047, 0.1953, 0.8086, 0.1914, 0.8086, 0.8633, 0.2344, 0.8594, 0.2344, 0.8594, 0.2305, 0.8633, 0.2305, 0.8633, 0.2695, 0.8672, 0.2695, 0.8672, 0.2734, 0.8633, 0.2734, 0.1602, 0.8086, 0.1641, 0.8086, 0.1641, 0.8359, 0.1641, 0.8672, 0.1602, 0.8672, 0.1602, 0.8359, 0.1562, 0.8398, 0.1562, 0.8086, 0.1602, 0.8086, 0.1602, 0.8398, 0.1602, 0.8672, 0.1562, 0.8672, 0.1875, 0.8594, 0.1836, 0.8594, 0.1836, 0.8086, 0.1875, 0.8086, 0.1133, 0.8789, 0.1133, 0.8711, 0.1172, 0.8086, 0.1172, 0.8086, 0.1172, 0.8711, 0.1172, 0.8711, 0.1172, 0.8789, 0.125, 0.8086, 0.1289, 0.8086, 0.1289, 0.8594, 0.125, 0.8594, 0.1133, 0.8086, 0.1094, 0.8086, 0.1094, 0.8086, 0.1094, 0.8047, 0.1133, 0.8047, 0.1133, 0.8086, 0.1289, 0.8086, 0.125, 0.8086, 0.125, 0.8047, 0.1328, 0.8047, 0.1133, 0.8828, 0.1133, 0.8828, 0.1133, 0.8789, 0.1172, 0.8789, 0.1172, 0.8828, 0.1172, 0.8828, 0.1289, 0.8594, 0.1328, 0.8633, 0.125, 0.8633, 0.125, 0.8594, 0.1133, 0.8828, 0.1094, 0.8828, 0.1094, 0.8789, 0.1133, 0.8789, 0.1836, 0.8047, 0.1875, 0.8047, 0.1875, 0.8086, 0.1836, 0.8086, 0.1172, 0.8086, 0.1172, 0.8047, 0.1172, 0.8047, 0.1172, 0.8086, 0.1875, 0.8633, 0.1836, 0.8633, 0.1836, 0.8594, 0.1875, 0.8594, 0.1133, 0.8789, 0.1094, 0.8789, 0.1094, 0.8203, 0.1094, 0.8086, 0.1133, 0.8086, 0.1133, 0.8125, 0.1133, 0.8203, 0.1875, 0.8086, 0.1914, 0.8086, 0.1914, 0.8594, 0.1875, 0.8594, 0.2539, 0.4766, 0.25, 0.4141, 0.25, 0.4062, 0.2539, 0.4062, 0.2539, 0.4141, 0.2539, 0.4766, 0.125, 0.8594, 0.1172, 0.8594, 0.1211, 0.8086, 0.125, 0.8086, 0.8438, 0.8164, 0.8359, 0.8164, 0.8359, 0.8125, 0.8359, 0.8125, 0.8398, 0.8125, 0.8398, 0.8125, 0.1172, 0.8594, 0.125, 0.8594, 0.125, 0.8633, 0.1211, 0.8633, 0.25, 0.4062, 0.25, 0.4023, 0.25, 0.4023, 0.2539, 0.4023, 0.2539, 0.4023, 0.2539, 0.4023, 0.2539, 0.4062, 0.125, 0.8086, 0.1211, 0.8086, 0.1211, 0.8047, 0.125, 0.8047, 0.8438, 0.7422, 0.8359, 0.7422, 0.8359, 0.7383, 0.8438, 0.7383, 0.1914, 0.8633, 0.1875, 0.8633, 0.1875, 0.8594, 0.1914, 0.8594, 0.2539, 0.4805, 0.2539, 0.4766, 0.2539, 0.4766, 0.2539, 0.4805, 0.1875, 0.8086, 0.1875, 0.8047, 0.1914, 0.8047, 0.1914, 0.8086, 0.8398, 0.8125, 0.8359, 0.8125, 0.8359, 0.8008, 0.8359, 0.7422, 0.8438, 0.7422, 0.8398, 0.8008, 0.8398, 0.8047])
me_cube_002.materials.append(None)
me_cube_002.update()

# ---- objects
ob_cube = bpy.data.objects.new('Cube', me_cube)
ob_empty = bpy.data.objects.new('Empty', None)
ob_cube_001 = bpy.data.objects.new('Cube.001', me_cube_004)
ob_plane = bpy.data.objects.new('Plane', me_plane)
ob_cube_026 = bpy.data.objects.new('Cube.026', me_cube_034)
ob_cube_025 = bpy.data.objects.new('Cube.025', me_cube_033)
ob_cube_024 = bpy.data.objects.new('Cube.024', me_cube_032)
ob_cube_020 = bpy.data.objects.new('Cube.020', me_cube_027)
ob_cube_019 = bpy.data.objects.new('Cube.019', me_cube_026)
ob_cube_018 = bpy.data.objects.new('Cube.018', me_cube_025)
ob_cube_017 = bpy.data.objects.new('Cube.017', me_cube_024)
ob_cube_016 = bpy.data.objects.new('Cube.016', me_cube_023)
ob_cube_015 = bpy.data.objects.new('Cube.015', me_cube_022)
ob_cube_014 = bpy.data.objects.new('Cube.014', me_cube_021)
ob_cube_013 = bpy.data.objects.new('Cube.013', me_cube_018)
ob_cube_012 = bpy.data.objects.new('Cube.012', me_cube_017)
ob_cube_011 = bpy.data.objects.new('Cube.011', me_cube_002)

# ---- transforms, parenting, visibility, modifiers, constraints
ob_cube.parent = ob_empty
ob_cube.location = (0.03486, -0.04945, 0.0)
ob_empty.location = (0.0, 0.0, 0.0)
ob_cube_001.parent = ob_empty
ob_cube_001.matrix_parent_inverse = Matrix(((1.0, -0.0, 0.0, 1.588), (-0.0, 1.0, -0.0, -1.474), (0.0, 0.0, 1.0, -1.216), (-0.0, 0.0, -0.0, 1.0)))
ob_cube_001.location = (-1.632, 0.5259, 0.5734)
ob_plane.location = (0.0, 0.0, 0.05225)
ob_plane.rotation_euler = (0.0, -0.0, 3.142)
ob_cube_026.location = (3.55e-07, -4.06, -0.6519)
ob_cube_026.rotation_euler = (0.0, -0.0, 3.142)
ob_cube_025.location = (0.0, 0.0, 0.0)
ob_cube_025.rotation_euler = (0.0, -0.0, 3.142)
ob_cube_024.location = (0.0, 0.0, 0.0)
ob_cube_024.rotation_euler = (0.0, -0.0, 3.142)
ob_cube_020.location = (-0.5446, 0.9816, 4.582)
ob_cube_020.rotation_euler = (0.0, -0.0, 3.142)
ob_cube_020.scale = (0.1397, 0.1397, 0.1397)
ob_cube_019.location = (-0.5446, 0.9816, 4.455)
ob_cube_019.rotation_euler = (0.0, -0.0, 3.142)
ob_cube_018.location = (1.407, -0.9746, 3.806)
ob_cube_018.rotation_euler = (0.0, -0.0, 3.142)
ob_cube_017.location = (1.407, -0.1776, 3.806)
ob_cube_017.rotation_euler = (0.0, -0.0, 3.142)
ob_cube_016.location = (0.6876, -0.5741, 3.806)
ob_cube_016.rotation_euler = (0.0, -0.0, 3.142)
ob_cube_015.location = (0.002665, 1.451, 3.836)
ob_cube_015.rotation_euler = (0.0, -0.0, 3.142)
ob_cube_014.location = (-0.8248, -7.21e-08, 4.074)
ob_cube_014.rotation_euler = (0.0, -0.0, 3.142)
ob_cube_013.location = (3.162e-07, -3.617, 3.965)
ob_cube_013.rotation_euler = (0.0, -0.0, 3.142)
ob_cube_012.location = (0.0, 0.0, 0.0)
ob_cube_012.rotation_euler = (0.0, -0.0, 3.142)
ob_cube_011.location = (0.0, 0.0, 0.0)
ob_cube_011.rotation_euler = (0.0, -0.0, 3.142)

# ---- collection membership
col_collection.objects.link(ob_cube)
col_collection.objects.link(ob_empty)
col_collection.objects.link(ob_cube_001)
col_cab.objects.link(ob_plane)
col_cab.objects.link(ob_cube_026)
col_cab.objects.link(ob_cube_025)
col_cab.objects.link(ob_cube_024)
col_cab.objects.link(ob_cube_020)
col_cab.objects.link(ob_cube_019)
col_cab.objects.link(ob_cube_018)
col_cab.objects.link(ob_cube_017)
col_cab.objects.link(ob_cube_016)
col_cab.objects.link(ob_cube_015)
col_cab.objects.link(ob_cube_014)
col_cab.objects.link(ob_cube_013)
col_cab.objects.link(ob_cube_012)
col_cab.objects.link(ob_cube_011)

# ---- scene / render settings (as saved in the file)
scene.frame_start = 1; scene.frame_end = 250; scene.frame_set(1)
scene.render.engine = 'BLENDER_EEVEE_NEXT'
scene.cycles.sampling_pattern = 'TABULATED_SOBOL'
scene.cycles.use_light_tree = False
scene.view_settings.view_transform = 'Filmic'
bpy.context.view_layer.update()

# ---- added for rendering (the .blend has no active camera and no usable light): camera, sun
cam_auto = bpy.data.cameras.new('AutoCamera')
cam_auto.lens = 50.0
cam_auto.sensor_width = 36.0
cam_auto.clip_end = 1000.0
ob_auto_camera = bpy.data.objects.new('AutoCamera', cam_auto)
scene.collection.objects.link(ob_auto_camera)
ob_auto_camera.location = (11.1573, -14.2336, 11.6277)
ob_auto_camera.rotation_euler = (1.09748, -7.21219e-08, 0.694738)
scene.camera = ob_auto_camera
light_auto_sun = bpy.data.lights.new('AutoSun', 'SUN')
light_auto_sun.energy = 3.0
light_auto_sun.angle = 0.0523599
ob_auto_sun = bpy.data.objects.new('AutoSun', light_auto_sun)
scene.collection.objects.link(ob_auto_sun)
ob_auto_sun.rotation_euler = (0.872665, 0.174533, 0.523599)
bpy.context.view_layer.update()
